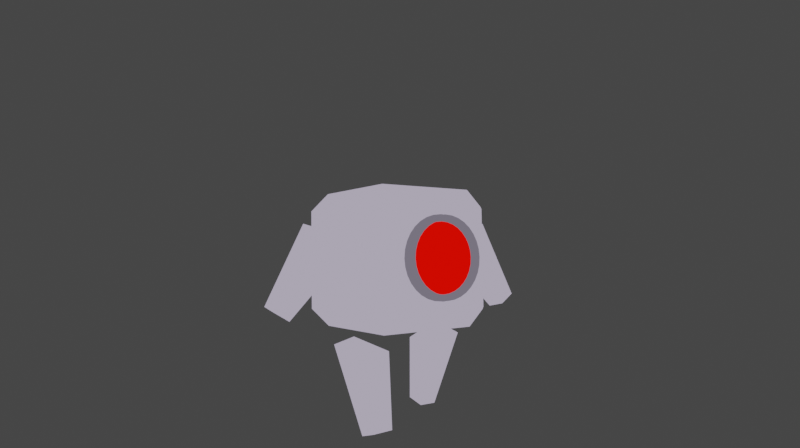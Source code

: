 # Source: RedEyeRobot.blend  (saved by Blender 3.6.13; exported with 4.5.12 LTS)
import bpy
from mathutils import Matrix  # noqa: F401  (used for matrix-valued properties, if any)

bpy.ops.wm.read_factory_settings(use_empty=True)
scene = bpy.context.scene
scene.name = 'Scene'

# ---- collections
col_collection = bpy.data.collections.new('Collection'); scene.collection.children.link(col_collection)
col_collection_2 = bpy.data.collections.new('Collection 2'); scene.collection.children.link(col_collection_2)

# ---- materials (node trees are filled in below, after node groups)
mat_black_001 = bpy.data.materials.new('Black.001')
mat_black_001.use_transparent_shadow = False
mat_white = bpy.data.materials.new('White')
mat_white.use_transparent_shadow = False
mat_red = bpy.data.materials.new('Red')
mat_red.use_transparent_shadow = False
mat_green = bpy.data.materials.new('Green')
mat_green.use_transparent_shadow = False
mat_blue = bpy.data.materials.new('Blue')
mat_blue.use_transparent_shadow = False
mat_grey = bpy.data.materials.new('Grey')
mat_grey.use_transparent_shadow = False
mat_eye_metal_001 = bpy.data.materials.new('Eye Metal.001')
mat_eye_metal_001.use_transparent_shadow = False
mat_red_002 = bpy.data.materials.new('Red.002')
mat_red_002.use_transparent_shadow = False
mat_body_001 = bpy.data.materials.new('Body.001')
mat_body_001.use_transparent_shadow = False
mat_body = bpy.data.materials.new('Body')
mat_body.use_transparent_shadow = False
mat_eye_metal = bpy.data.materials.new('Eye Metal')
mat_eye_metal.use_transparent_shadow = False
mat_red_001 = bpy.data.materials.new('Red.001')
mat_red_001.use_transparent_shadow = False

# ---- material node trees
mat_eye_metal_001.use_nodes = True; mat_eye_metal_001.node_tree.nodes.clear()
_N = mat_eye_metal_001.node_tree.nodes; _L = mat_eye_metal_001.node_tree.links
n0 = _N.new('ShaderNodeOutputMaterial'); n0.name = 'Material Output'; n0.location = (624, 296)
n1 = _N.new('ShaderNodeBsdfPrincipled'); n1.name = 'Principled BSDF'; n1.location = (-666, 277)
n1.distribution = 'GGX'
n1.subsurface_method = 'RANDOM_WALK_SKIN'
n1.inputs[3].default_value = 1.45
n1.inputs[27].default_value = (0.0, 0.0, 0.0, 1.0)
n1.inputs[28].default_value = 1.0
n2 = _N.new('ShaderNodeShaderToRGB'); n2.name = 'Shader to RGB'; n2.location = (-346, 324)
n3 = _N.new('ShaderNodeValToRGB'); n3.name = 'Color Ramp'; n3.location = (24, 371)
n3.color_ramp.interpolation = 'CONSTANT'
while len(n3.color_ramp.elements) > 1: n3.color_ramp.elements.remove(n3.color_ramp.elements[-1])
n3.color_ramp.elements[0].position = 0.0; n3.color_ramp.elements[0].color = (0.03888, 0.03773, 0.07323, 1.0)
_e = n3.color_ramp.elements.new(0.1455); _e.color = (0.1546, 0.1398, 0.1789, 1.0)
_e = n3.color_ramp.elements.new(0.5864); _e.color = (0.1045, 0.1193, 0.1164, 1.0)
_L.new(n3.outputs[0], n0.inputs[0])
_L.new(n1.outputs[0], n2.inputs[0])
_L.new(n2.outputs[0], n3.inputs[0])
n0.is_active_output = True
mat_red_002.use_nodes = True; mat_red_002.node_tree.nodes.clear()
_N = mat_red_002.node_tree.nodes; _L = mat_red_002.node_tree.links
n0 = _N.new('ShaderNodeOutputMaterial'); n0.name = 'Material Output'; n0.location = (624, 296)
n1 = _N.new('ShaderNodeBsdfPrincipled'); n1.name = 'Principled BSDF'; n1.location = (-666, 277)
n1.distribution = 'GGX'
n1.subsurface_method = 'RANDOM_WALK_SKIN'
n1.inputs[3].default_value = 1.45
n1.inputs[27].default_value = (0.0, 0.0, 0.0, 1.0)
n1.inputs[28].default_value = 1.0
n2 = _N.new('ShaderNodeShaderToRGB'); n2.name = 'Shader to RGB'; n2.location = (-346, 324)
n3 = _N.new('ShaderNodeValToRGB'); n3.name = 'Color Ramp'; n3.location = (24, 371)
n3.color_ramp.interpolation = 'CONSTANT'
while len(n3.color_ramp.elements) > 1: n3.color_ramp.elements.remove(n3.color_ramp.elements[-1])
n3.color_ramp.elements[0].position = 0.0; n3.color_ramp.elements[0].color = (0.03294, 0.03199, 0.06142, 1.0)
_e = n3.color_ramp.elements.new(0.01316); _e.color = (1.0, 0.002639, 0.0, 1.0)
_e = n3.color_ramp.elements.new(0.5669); _e.color = (0.8659, 1.0, 0.9739, 1.0)
_L.new(n3.outputs[0], n0.inputs[0])
_L.new(n1.outputs[0], n2.inputs[0])
_L.new(n2.outputs[0], n3.inputs[0])
n0.is_active_output = True
mat_body_001.use_nodes = True; mat_body_001.node_tree.nodes.clear()
_N = mat_body_001.node_tree.nodes; _L = mat_body_001.node_tree.links
n0 = _N.new('ShaderNodeOutputMaterial'); n0.name = 'Material Output'; n0.location = (624, 296)
n1 = _N.new('ShaderNodeBsdfPrincipled'); n1.name = 'Principled BSDF'; n1.location = (-666, 277)
n1.distribution = 'GGX'
n1.subsurface_method = 'RANDOM_WALK_SKIN'
n1.inputs[3].default_value = 1.45
n1.inputs[27].default_value = (0.0, 0.0, 0.0, 1.0)
n1.inputs[28].default_value = 1.0
n2 = _N.new('ShaderNodeShaderToRGB'); n2.name = 'Shader to RGB'; n2.location = (-346, 324)
n3 = _N.new('ShaderNodeValToRGB'); n3.name = 'Color Ramp'; n3.location = (24, 371)
n3.color_ramp.interpolation = 'CONSTANT'
while len(n3.color_ramp.elements) > 1: n3.color_ramp.elements.remove(n3.color_ramp.elements[-1])
n3.color_ramp.elements[0].position = 0.0; n3.color_ramp.elements[0].color = (0.03888, 0.03773, 0.07323, 1.0)
_e = n3.color_ramp.elements.new(0.07153); _e.color = (0.4354, 0.3921, 0.5071, 1.0)
_e = n3.color_ramp.elements.new(0.7498); _e.color = (0.8659, 1.0, 0.9739, 1.0)
_L.new(n3.outputs[0], n0.inputs[0])
_L.new(n1.outputs[0], n2.inputs[0])
_L.new(n2.outputs[0], n3.inputs[0])
n0.is_active_output = True
mat_body.use_nodes = True; mat_body.node_tree.nodes.clear()
_N = mat_body.node_tree.nodes; _L = mat_body.node_tree.links
n0 = _N.new('ShaderNodeOutputMaterial'); n0.name = 'Material Output'; n0.location = (624, 296)
n1 = _N.new('ShaderNodeBsdfPrincipled'); n1.name = 'Principled BSDF'; n1.location = (-666, 277)
n1.distribution = 'GGX'
n1.subsurface_method = 'RANDOM_WALK_SKIN'
n1.inputs[3].default_value = 1.45
n1.inputs[27].default_value = (0.0, 0.0, 0.0, 1.0)
n1.inputs[28].default_value = 1.0
n2 = _N.new('ShaderNodeShaderToRGB'); n2.name = 'Shader to RGB'; n2.location = (-346, 324)
n3 = _N.new('ShaderNodeValToRGB'); n3.name = 'Color Ramp'; n3.location = (24, 371)
n3.color_ramp.interpolation = 'CONSTANT'
while len(n3.color_ramp.elements) > 1: n3.color_ramp.elements.remove(n3.color_ramp.elements[-1])
n3.color_ramp.elements[0].position = 0.0; n3.color_ramp.elements[0].color = (0.03888, 0.03773, 0.07323, 1.0)
_e = n3.color_ramp.elements.new(0.07153); _e.color = (0.4354, 0.3921, 0.5071, 1.0)
_e = n3.color_ramp.elements.new(0.7498); _e.color = (0.8659, 1.0, 0.9739, 1.0)
_L.new(n3.outputs[0], n0.inputs[0])
_L.new(n1.outputs[0], n2.inputs[0])
_L.new(n2.outputs[0], n3.inputs[0])
n0.is_active_output = True
mat_eye_metal.use_nodes = True; mat_eye_metal.node_tree.nodes.clear()
_N = mat_eye_metal.node_tree.nodes; _L = mat_eye_metal.node_tree.links
n0 = _N.new('ShaderNodeOutputMaterial'); n0.name = 'Material Output'; n0.location = (624, 296)
n1 = _N.new('ShaderNodeBsdfPrincipled'); n1.name = 'Principled BSDF'; n1.location = (-666, 277)
n1.distribution = 'GGX'
n1.subsurface_method = 'RANDOM_WALK_SKIN'
n1.inputs[3].default_value = 1.45
n1.inputs[27].default_value = (0.0, 0.0, 0.0, 1.0)
n1.inputs[28].default_value = 1.0
n2 = _N.new('ShaderNodeShaderToRGB'); n2.name = 'Shader to RGB'; n2.location = (-346, 324)
n3 = _N.new('ShaderNodeValToRGB'); n3.name = 'Color Ramp'; n3.location = (24, 371)
n3.color_ramp.interpolation = 'CONSTANT'
while len(n3.color_ramp.elements) > 1: n3.color_ramp.elements.remove(n3.color_ramp.elements[-1])
n3.color_ramp.elements[0].position = 0.0; n3.color_ramp.elements[0].color = (0.03888, 0.03773, 0.07323, 1.0)
_e = n3.color_ramp.elements.new(0.1455); _e.color = (0.1546, 0.1398, 0.1789, 1.0)
_e = n3.color_ramp.elements.new(0.5864); _e.color = (0.1045, 0.1193, 0.1164, 1.0)
_L.new(n3.outputs[0], n0.inputs[0])
_L.new(n1.outputs[0], n2.inputs[0])
_L.new(n2.outputs[0], n3.inputs[0])
n0.is_active_output = True
mat_red_001.use_nodes = True; mat_red_001.node_tree.nodes.clear()
_N = mat_red_001.node_tree.nodes; _L = mat_red_001.node_tree.links
n0 = _N.new('ShaderNodeOutputMaterial'); n0.name = 'Material Output'; n0.location = (624, 296)
n1 = _N.new('ShaderNodeBsdfPrincipled'); n1.name = 'Principled BSDF'; n1.location = (-666, 277)
n1.distribution = 'GGX'
n1.subsurface_method = 'RANDOM_WALK_SKIN'
n1.inputs[3].default_value = 1.45
n1.inputs[27].default_value = (0.0, 0.0, 0.0, 1.0)
n1.inputs[28].default_value = 1.0
n2 = _N.new('ShaderNodeShaderToRGB'); n2.name = 'Shader to RGB'; n2.location = (-346, 324)
n3 = _N.new('ShaderNodeValToRGB'); n3.name = 'Color Ramp'; n3.location = (24, 371)
n3.color_ramp.interpolation = 'CONSTANT'
while len(n3.color_ramp.elements) > 1: n3.color_ramp.elements.remove(n3.color_ramp.elements[-1])
n3.color_ramp.elements[0].position = 0.0; n3.color_ramp.elements[0].color = (0.03294, 0.03199, 0.06142, 1.0)
_e = n3.color_ramp.elements.new(0.01316); _e.color = (1.0, 0.002639, 0.0, 1.0)
_e = n3.color_ramp.elements.new(0.5669); _e.color = (0.8659, 1.0, 0.9739, 1.0)
_L.new(n3.outputs[0], n0.inputs[0])
_L.new(n1.outputs[0], n2.inputs[0])
_L.new(n2.outputs[0], n3.inputs[0])
n0.is_active_output = True

# ---- world
world_world = bpy.data.worlds.new('World'); scene.world = world_world
world_world.use_nodes = True; world_world.node_tree.nodes.clear()
_N = world_world.node_tree.nodes; _L = world_world.node_tree.links
n0 = _N.new('ShaderNodeOutputWorld'); n0.name = 'World Output'; n0.location = (300, 300)
n1 = _N.new('ShaderNodeBackground'); n1.name = 'Background'; n1.location = (10, 300)
n1.inputs[0].default_value = (0.05088, 0.05088, 0.05088, 1.0)
_L.new(n1.outputs[0], n0.inputs[0])
n0.is_active_output = True
world_world.color = (0.05088, 0.05088, 0.05088)
world_world.use_sun_shadow = False
world_world.sun_shadow_jitter_overblur = 0.0

# ---- cameras
cam_camera = bpy.data.cameras.new('Camera')
cam_camera.clip_end = 100.0
cam_camera.lens = 27.0
cam_camera.ortho_scale = 7.314

# ---- lights
light_light = bpy.data.lights.new('Light', 'POINT')
light_light.transmission_factor = 0.0
light_light.energy = 1000.0
light_light.shadow_soft_size = 0.1
light_light.shadow_maximum_resolution = 0.006
light_light.use_absolute_resolution = True
light_light_001 = bpy.data.lights.new('Light.001', 'POINT')
light_light_001.transmission_factor = 0.0
light_light_001.energy = 1000.0
light_light_001.shadow_soft_size = 0.1
light_light_001.shadow_maximum_resolution = 0.006
light_light_001.use_absolute_resolution = True

# ---- meshes
me_cylinder_001 = bpy.data.meshes.new('Cylinder.001')
me_cylinder_001.from_pydata([(0.0, 1.002, -1.097), (0.1951, 0.9825, -1.097), (0.3827, 0.9256, -1.097), (0.5556, 0.8332, -1.097), (0.7071, 0.7088, -1.097), (0.8315, 0.5573, -1.097), (0.9239, 0.3844, -1.097), (0.9808, 0.1968, -1.097), (1.0, 0.0017, -1.097), (0.9808, -0.1934, -1.097), (0.9239, -0.381, -1.097), (0.8315, -0.5539, -1.097), (0.7071, -0.7054, -1.097), (0.5556, -0.8298, -1.097), (0.3827, -0.9222, -1.097), (0.1951, -0.9791, -1.097), (0.0, -0.9983, -1.097), (-0.1951, -0.9791, -1.097), (-0.3827, -0.9222, -1.097), (-0.5556, -0.8298, -1.097), (-0.7071, -0.7054, -1.097), (-0.8315, -0.5539, -1.097), (-0.9239, -0.381, -1.097), (-0.9808, -0.1934, -1.097), (-1.0, 0.0017, -1.097), (-0.9808, 0.1968, -1.097), (-0.9239, 0.3844, -1.097), (-0.8315, 0.5573, -1.097), (-0.7071, 0.7088, -1.097), (-0.5556, 0.8332, -1.097), (-0.3827, 0.9256, -1.097), (-0.1951, 0.9825, -1.097), (0.163, 0.8176, 0.7663), (-4.07e-08, 0.8336, 0.7663), (0.3196, 0.7701, 0.7663), (0.4641, 0.6929, 0.7663), (0.5906, 0.589, 0.7663), (0.6945, 0.4624, 0.7663), (0.7717, 0.318, 0.7663), (0.8192, 0.1613, 0.7663), (0.8353, -0.001634, 0.7663), (0.8192, -0.1646, 0.7663), (0.7717, -0.3213, 0.7663), (0.6945, -0.4657, 0.7663), (0.5906, -0.5923, 0.7663), (0.4641, -0.6961, 0.7663), (0.3196, -0.7733, 0.7663), (0.163, -0.8209, 0.7663), (-4.07e-08, -0.8369, 0.7663), (-0.163, -0.8209, 0.7663), (-0.3196, -0.7733, 0.7663), (-0.4641, -0.6961, 0.7663), (-0.5906, -0.5923, 0.7663), (-0.6945, -0.4657, 0.7663), (-0.7717, -0.3213, 0.7663), (-0.8192, -0.1646, 0.7663), (-0.8353, -0.001634, 0.7663), (-0.8192, 0.1613, 0.7663), (-0.7717, 0.318, 0.7663), (-0.6945, 0.4624, 0.7663), (-0.5906, 0.589, 0.7663), (-0.4641, 0.6929, 0.7663), (-0.3196, 0.7701, 0.7663), (-0.163, 0.8176, 0.7663), (0.0, 1.002, 0.7565), (-3.483e-10, 0.8548, 0.9026), (0.1664, 0.8384, 0.9026), (0.1951, 0.9825, 0.7565), (0.3265, 0.7899, 0.9026), (0.3827, 0.9256, 0.7565), (0.474, 0.7111, 0.9026), (0.5556, 0.8332, 0.7565), (0.6033, 0.605, 0.9026), (0.7071, 0.7088, 0.7565), (0.7094, 0.4757, 0.9026), (0.8315, 0.5573, 0.7565), (0.7882, 0.3282, 0.9026), (0.9239, 0.3844, 0.7565), (0.8367, 0.1681, 0.9026), (0.9808, 0.1968, 0.7565), (0.8531, 0.0017, 0.9026), (1.0, 0.0017, 0.7565), (0.8367, -0.1647, 0.9026), (0.9808, -0.1934, 0.7565), (0.7882, -0.3248, 0.9026), (0.9239, -0.381, 0.7565), (0.7094, -0.4723, 0.9026), (0.8315, -0.5539, 0.7565), (0.6033, -0.6016, 0.9026), (0.7071, -0.7054, 0.7565), (0.474, -0.7077, 0.9026), (0.5556, -0.8298, 0.7565), (0.3265, -0.7865, 0.9026), (0.3827, -0.9222, 0.7565), (0.1664, -0.835, 0.9026), (0.1951, -0.9791, 0.7565), (-3.483e-10, -0.8514, 0.9026), (0.0, -0.9983, 0.7565), (-0.1664, -0.835, 0.9026), (-0.1951, -0.9791, 0.7565), (-0.3265, -0.7865, 0.9026), (-0.3827, -0.9222, 0.7565), (-0.474, -0.7077, 0.9026), (-0.5556, -0.8298, 0.7565), (-0.6033, -0.6016, 0.9026), (-0.7071, -0.7054, 0.7565), (-0.7094, -0.4723, 0.9026), (-0.8315, -0.5539, 0.7565), (-0.7882, -0.3248, 0.9026), (-0.9239, -0.381, 0.7565), (-0.8367, -0.1647, 0.9026), (-0.9808, -0.1934, 0.7565), (-0.8531, 0.0017, 0.9026), (-1.0, 0.0017, 0.7565), (-0.8367, 0.1681, 0.9026), (-0.9808, 0.1968, 0.7565), (-0.7882, 0.3282, 0.9026), (-0.9239, 0.3844, 0.7565), (-0.7094, 0.4757, 0.9026), (-0.8315, 0.5573, 0.7565), (-0.6033, 0.605, 0.9026), (-0.7071, 0.7088, 0.7565), (-0.474, 0.7111, 0.9026), (-0.5556, 0.8332, 0.7565), (-0.3265, 0.7899, 0.9026), (-0.3827, 0.9256, 0.7565), (-0.1664, 0.8384, 0.9026), (-0.1951, 0.9825, 0.7565), (0.163, 0.8174, 0.7565), (0.1916, 0.965, 0.9026), (-4.235e-11, 0.9838, 0.9026), (-4.36e-08, 0.8334, 0.7565), (0.3196, 0.7698, 0.7565), (0.3759, 0.9091, 0.9026), (0.4641, 0.6926, 0.7565), (0.5457, 0.8183, 0.9026), (0.5906, 0.5888, 0.7565), (0.6945, 0.6962, 0.9026), (0.6945, 0.4622, 0.7565), (0.8166, 0.5473, 0.9026), (0.7717, 0.3178, 0.7565), (0.9074, 0.3775, 0.9026), (0.8192, 0.1611, 0.7565), (0.9633, 0.1933, 0.9026), (0.8353, -0.001874, 0.7565), (0.9821, 0.0017, 0.9026), (0.8192, -0.1648, 0.7565), (0.9633, -0.1899, 0.9026), (0.7717, -0.3215, 0.7565), (0.9074, -0.3742, 0.9026), (0.6945, -0.4659, 0.7565), (0.8166, -0.544, 0.9026), (0.5906, -0.5925, 0.7565), (0.6945, -0.6928, 0.9026), (0.4641, -0.6964, 0.7565), (0.5457, -0.8149, 0.9026), (0.3196, -0.7736, 0.7565), (0.3759, -0.9057, 0.9026), (0.163, -0.8211, 0.7565), (0.1916, -0.9616, 0.9026), (-4.36e-08, -0.8371, 0.7565), (-4.235e-11, -0.9804, 0.9026), (-0.163, -0.8211, 0.7565), (-0.1916, -0.9616, 0.9026), (-0.3196, -0.7736, 0.7565), (-0.3759, -0.9057, 0.9026), (-0.4641, -0.6964, 0.7565), (-0.5457, -0.8149, 0.9026), (-0.5906, -0.5925, 0.7565), (-0.6945, -0.6928, 0.9026), (-0.6945, -0.4659, 0.7565), (-0.8166, -0.544, 0.9026), (-0.7717, -0.3215, 0.7565), (-0.9074, -0.3742, 0.9026), (-0.8192, -0.1648, 0.7565), (-0.9633, -0.1899, 0.9026), (-0.8353, -0.001874, 0.7565), (-0.9821, 0.0017, 0.9026), (-0.8192, 0.1611, 0.7565), (-0.9633, 0.1933, 0.9026), (-0.7717, 0.3178, 0.7565), (-0.9074, 0.3775, 0.9026), (-0.6945, 0.4622, 0.7565), (-0.8166, 0.5473, 0.9026), (-0.5906, 0.5888, 0.7565), (-0.6945, 0.6962, 0.9026), (-0.4641, 0.6926, 0.7565), (-0.5457, 0.8183, 0.9026), (-0.3196, 0.7698, 0.7565), (-0.3759, 0.9091, 0.9026), (-0.163, 0.8174, 0.7565), (-0.1916, 0.965, 0.9026)], [], [(31, 127, 64, 0), (68, 66, 129, 133), (70, 68, 133, 135), (72, 70, 135, 137), (74, 72, 137, 139), (76, 74, 139, 141), (78, 76, 141, 143), (80, 78, 143, 145), (82, 80, 145, 147), (84, 82, 147, 149), (86, 84, 149, 151), (88, 86, 151, 153), (90, 88, 153, 155), (92, 90, 155, 157), (94, 92, 157, 159), (96, 94, 159, 161), (98, 96, 161, 163), (100, 98, 163, 165), (102, 100, 165, 167), (104, 102, 167, 169), (106, 104, 169, 171), (108, 106, 171, 173), (110, 108, 173, 175), (112, 110, 175, 177), (114, 112, 177, 179), (116, 114, 179, 181), (118, 116, 181, 183), (120, 118, 183, 185), (122, 120, 185, 187), (124, 122, 187, 189), (14, 93, 95, 15), (126, 124, 189, 191), (65, 126, 191, 130), (0, 1, 2, 3, 4, 5, 6, 7, 8, 9, 10, 11, 12, 13, 14, 15, 16, 17, 18, 19, 20, 21, 22, 23, 24, 25, 26, 27, 28, 29, 30, 31), (156, 154, 45, 46), (23, 111, 113, 24), (0, 64, 67, 1), (1, 67, 69, 2), (10, 85, 87, 11), (19, 103, 105, 20), (28, 121, 123, 29), (6, 77, 79, 7), (15, 95, 97, 16), (24, 113, 115, 25), (2, 69, 71, 3), (11, 87, 89, 12), (20, 105, 107, 21), (29, 123, 125, 30), (7, 79, 81, 8), (16, 97, 99, 17), (25, 115, 117, 26), (3, 71, 73, 4), (12, 89, 91, 13), (21, 107, 109, 22), (30, 125, 127, 31), (8, 81, 83, 9), (17, 99, 101, 18), (26, 117, 119, 27), (4, 73, 75, 5), (13, 91, 93, 14), (22, 109, 111, 23), (128, 131, 33, 32), (9, 83, 85, 10), (18, 101, 103, 19), (27, 119, 121, 28), (5, 75, 77, 6), (32, 33, 63, 62, 61, 60, 59, 58, 57, 56, 55, 54, 53, 52, 51, 50, 49, 48, 47, 46, 45, 44, 43, 42, 41, 40, 39, 38, 37, 36, 35, 34), (184, 182, 59, 60), (158, 156, 46, 47), (132, 128, 32, 34), (186, 184, 60, 61), (160, 158, 47, 48), (131, 190, 63, 33), (188, 186, 61, 62), (162, 160, 48, 49), (136, 134, 35, 36), (190, 188, 62, 63), (164, 162, 49, 50), (138, 136, 36, 37), (166, 164, 50, 51), (140, 138, 37, 38), (134, 132, 34, 35), (168, 166, 51, 52), (142, 140, 38, 39), (170, 168, 52, 53), (144, 142, 39, 40), (172, 170, 53, 54), (146, 144, 40, 41), (174, 172, 54, 55), (148, 146, 41, 42), (176, 174, 55, 56), (150, 148, 42, 43), (178, 176, 56, 57), (152, 150, 43, 44), (180, 178, 57, 58), (154, 152, 44, 45), (182, 180, 58, 59), (67, 64, 65, 66), (69, 67, 66, 68), (71, 69, 68, 70), (73, 71, 70, 72), (75, 73, 72, 74), (77, 75, 74, 76), (79, 77, 76, 78), (81, 79, 78, 80), (83, 81, 80, 82), (85, 83, 82, 84), (87, 85, 84, 86), (89, 87, 86, 88), (91, 89, 88, 90), (93, 91, 90, 92), (95, 93, 92, 94), (97, 95, 94, 96), (99, 97, 96, 98), (101, 99, 98, 100), (103, 101, 100, 102), (105, 103, 102, 104), (107, 105, 104, 106), (109, 107, 106, 108), (111, 109, 108, 110), (113, 111, 110, 112), (115, 113, 112, 114), (117, 115, 114, 116), (119, 117, 116, 118), (121, 119, 118, 120), (123, 121, 120, 122), (125, 123, 122, 124), (127, 125, 124, 126), (64, 127, 126, 65), (129, 130, 131, 128), (133, 129, 128, 132), (135, 133, 132, 134), (137, 135, 134, 136), (139, 137, 136, 138), (141, 139, 138, 140), (143, 141, 140, 142), (145, 143, 142, 144), (147, 145, 144, 146), (149, 147, 146, 148), (151, 149, 148, 150), (153, 151, 150, 152), (155, 153, 152, 154), (157, 155, 154, 156), (159, 157, 156, 158), (161, 159, 158, 160), (163, 161, 160, 162), (165, 163, 162, 164), (167, 165, 164, 166), (169, 167, 166, 168), (171, 169, 168, 170), (173, 171, 170, 172), (175, 173, 172, 174), (177, 175, 174, 176), (179, 177, 176, 178), (181, 179, 178, 180), (183, 181, 180, 182), (185, 183, 182, 184), (187, 185, 184, 186), (189, 187, 186, 188), (191, 189, 188, 190), (130, 191, 190, 131), (66, 65, 130, 129)])
me_cylinder_001.polygons.foreach_set('material_index', [0, 0, 0, 0, 0, 0, 0, 0, 0, 0, 0, 0, 0, 0, 0, 0, 0, 0, 0, 0, 0, 0, 0, 0, 0, 0, 0, 0, 0, 0, 0, 0, 0, 0, 0, 0, 0, 0, 0, 0, 0, 0, 0, 0, 0, 0, 0, 0, 0, 0, 0, 0, 0, 0, 0, 0, 0, 0, 0, 0, 0, 0, 0, 0, 0, 0, 1, 0, 0, 0, 0, 0, 0, 0, 0, 0, 0, 0, 0, 0, 0, 0, 0, 0, 0, 0, 0, 0, 0, 0, 0, 0, 0, 0, 0, 0, 0, 0, 0, 0, 0, 0, 0, 0, 0, 0, 0, 0, 0, 0, 0, 0, 0, 0, 0, 0, 0, 0, 0, 0, 0, 0, 0, 0, 0, 0, 0, 0, 0, 0, 0, 0, 0, 0, 0, 0, 0, 0, 0, 0, 0, 0, 0, 0, 0, 0, 0, 0, 0, 0, 0, 0, 0, 0, 0, 0, 0, 0, 0, 0, 0, 0])
_uv = me_cylinder_001.uv_layers.new(name='UVMap')
_uv.uv.foreach_set('vector', [0.03125, 0.5, 0.03125, 0.9635, 0.0, 0.9635, 0.0, 0.5, 0.9375, 1.0, 0.9688, 1.0, 0.9688, 1.0, 0.9375, 1.0, 0.9062, 1.0, 0.9375, 1.0, 0.9375, 1.0, 0.9062, 1.0, 0.875, 1.0, 0.9062, 1.0, 0.9062, 1.0, 0.875, 1.0, 0.8438, 1.0, 0.875, 1.0, 0.875, 1.0, 0.8438, 1.0, 0.8125, 1.0, 0.8438, 1.0, 0.8438, 1.0, 0.8125, 1.0, 0.7812, 1.0, 0.8125, 1.0, 0.8125, 1.0, 0.7812, 1.0, 0.75, 1.0, 0.7812, 1.0, 0.7812, 1.0, 0.75, 1.0, 0.7188, 1.0, 0.75, 1.0, 0.75, 1.0, 0.7188, 1.0, 0.6875, 1.0, 0.7188, 1.0, 0.7188, 1.0, 0.6875, 1.0, 0.6562, 1.0, 0.6875, 1.0, 0.6875, 1.0, 0.6562, 1.0, 0.625, 1.0, 0.6562, 1.0, 0.6562, 1.0, 0.625, 1.0, 0.5938, 1.0, 0.625, 1.0, 0.625, 1.0, 0.5938, 1.0, 0.5625, 1.0, 0.5938, 1.0, 0.5938, 1.0, 0.5625, 1.0, 0.5312, 1.0, 0.5625, 1.0, 0.5625, 1.0, 0.5312, 1.0, 0.5, 1.0, 0.5312, 1.0, 0.5312, 1.0, 0.5, 1.0, 0.4687, 1.0, 0.5, 1.0, 0.5, 1.0, 0.4688, 1.0, 0.4375, 1.0, 0.4688, 1.0, 0.4687, 1.0, 0.4375, 1.0, 0.4062, 1.0, 0.4375, 1.0, 0.4375, 1.0, 0.4062, 1.0, 0.375, 1.0, 0.4062, 1.0, 0.4062, 1.0, 0.375, 1.0, 0.3438, 1.0, 0.375, 1.0, 0.375, 1.0, 0.3438, 1.0, 0.3125, 1.0, 0.3438, 1.0, 0.3438, 1.0, 0.3125, 1.0, 0.2812, 1.0, 0.3125, 1.0, 0.3125, 1.0, 0.2812, 1.0, 0.25, 1.0, 0.2812, 1.0, 0.2812, 1.0, 0.25, 1.0, 0.2188, 1.0, 0.25, 1.0, 0.25, 1.0, 0.2188, 1.0, 0.1875, 1.0, 0.2188, 1.0, 0.2188, 1.0, 0.1875, 1.0, 0.1562, 1.0, 0.1875, 1.0, 0.1875, 1.0, 0.1562, 1.0, 0.125, 1.0, 0.1562, 1.0, 0.1562, 1.0, 0.125, 1.0, 0.09375, 1.0, 0.125, 1.0, 0.125, 1.0, 0.09375, 1.0, 0.0625, 1.0, 0.09375, 1.0, 0.09375, 1.0, 0.0625, 1.0, 0.5625, 0.5, 0.5625, 0.9635, 0.5312, 0.9635, 0.5312, 0.5, 0.03125, 1.0, 0.0625, 1.0, 0.0625, 1.0, 0.03125, 1.0, 0.0, 1.0, 0.03125, 1.0, 0.03125, 1.0, 0.0, 1.0, 0.75, 0.49, 0.7968, 0.4854, 0.8418, 0.4717, 0.8833, 0.4496, 0.9197, 0.4197, 0.9496, 0.3833, 0.9717, 0.3418, 0.9854, 0.2968, 0.99, 0.25, 0.9854, 0.2032, 0.9717, 0.1582, 0.9496, 0.1167, 0.9197, 0.08029, 0.8833, 0.05045, 0.8418, 0.02827, 0.7968, 0.01461, 0.75, 0.01, 0.7032, 0.01461, 0.6582, 0.02827, 0.6167, 0.05045, 0.5803, 0.08029, 0.5504, 0.1167, 0.5283, 0.1582, 0.5146, 0.2032, 0.51, 0.25, 0.5146, 0.2968, 0.5283, 0.3418, 0.5504, 0.3833, 0.5803, 0.4197, 0.6167, 0.4496, 0.6582, 0.4717, 0.7032, 0.4854, 0.5625, 1.0, 0.5938, 1.0, 0.5938, 1.0, 0.5625, 1.0, 0.2812, 0.5, 0.2812, 0.9635, 0.25, 0.9635, 0.25, 0.5, 1.0, 0.5, 1.0, 0.9635, 0.9688, 0.9635, 0.9688, 0.5, 0.9688, 0.5, 0.9688, 0.9635, 0.9375, 0.9635, 0.9375, 0.5, 0.6875, 0.5, 0.6875, 0.9635, 0.6562, 0.9635, 0.6562, 0.5, 0.4062, 0.5, 0.4062, 0.9635, 0.375, 0.9635, 0.375, 0.5, 0.125, 0.5, 0.125, 0.9635, 0.09375, 0.9635, 0.09375, 0.5, 0.8125, 0.5, 0.8125, 0.9635, 0.7813, 0.9635, 0.7812, 0.5, 0.5312, 0.5, 0.5312, 0.9635, 0.5, 0.9635, 0.5, 0.5, 0.25, 0.5, 0.25, 0.9635, 0.2188, 0.9635, 0.2188, 0.5, 0.9375, 0.5, 0.9375, 0.9635, 0.9063, 0.9635, 0.9062, 0.5, 0.6562, 0.5, 0.6562, 0.9635, 0.625, 0.9635, 0.625, 0.5, 0.375, 0.5, 0.375, 0.9635, 0.3438, 0.9635, 0.3438, 0.5, 0.09375, 0.5, 0.09375, 0.9635, 0.0625, 0.9635, 0.0625, 0.5, 0.7812, 0.5, 0.7812, 0.9635, 0.75, 0.9635, 0.75, 0.5, 0.5, 0.5, 0.5, 0.9635, 0.4688, 0.9635, 0.4688, 0.5, 0.2188, 0.5, 0.2188, 0.9635, 0.1875, 0.9635, 0.1875, 0.5, 0.9062, 0.5, 0.9062, 0.9635, 0.875, 0.9635, 0.875, 0.5, 0.625, 0.5, 0.625, 0.9635, 0.5938, 0.9635, 0.5938, 0.5, 0.3438, 0.5, 0.3438, 0.9635, 0.3125, 0.9635, 0.3125, 0.5, 0.0625, 0.5, 0.0625, 0.9635, 0.03125, 0.9635, 0.03125, 0.5, 0.75, 0.5, 0.75, 0.9635, 0.7188, 0.9635, 0.7188, 0.5, 0.4688, 0.5, 0.4688, 0.9635, 0.4375, 0.9635, 0.4375, 0.5, 0.1875, 0.5, 0.1875, 0.9635, 0.1562, 0.9635, 0.1562, 0.5, 0.875, 0.5, 0.875, 0.9635, 0.8438, 0.9635, 0.8438, 0.5, 0.5938, 0.5, 0.5938, 0.9635, 0.5625, 0.9635, 0.5625, 0.5, 0.3125, 0.5, 0.3125, 0.9635, 0.2812, 0.9635, 0.2812, 0.5, 0.9688, 1.0, 1.0, 1.0, 1.0, 1.0, 0.9688, 1.0, 0.7188, 0.5, 0.7188, 0.9635, 0.6875, 0.9635, 0.6875, 0.5, 0.4375, 0.5, 0.4375, 0.9635, 0.4063, 0.9635, 0.4062, 0.5, 0.1562, 0.5, 0.1562, 0.9635, 0.125, 0.9635, 0.125, 0.5, 0.8438, 0.5, 0.8438, 0.9635, 0.8125, 0.9635, 0.8125, 0.5, 0.2968, 0.4854, 0.25, 0.49, 0.2032, 0.4854, 0.1582, 0.4717, 0.1167, 0.4496, 0.08029, 0.4197, 0.05045, 0.3833, 0.02827, 0.3418, 0.01461, 0.2968, 0.01, 0.25, 0.01461, 0.2032, 0.02827, 0.1582, 0.05045, 0.1167, 0.08029, 0.08029, 0.1167, 0.05045, 0.1582, 0.02827, 0.2032, 0.01461, 0.25, 0.01, 0.2968, 0.01461, 0.3418, 0.02827, 0.3833, 0.05045, 0.4197, 0.08029, 0.4496, 0.1167, 0.4717, 0.1582, 0.4854, 0.2032, 0.49, 0.25, 0.4854, 0.2968, 0.4717, 0.3418, 0.4496, 0.3833, 0.4197, 0.4197, 0.3833, 0.4496, 0.3418, 0.4717, 0.125, 1.0, 0.1562, 1.0, 0.1562, 1.0, 0.125, 1.0, 0.5313, 1.0, 0.5625, 1.0, 0.5625, 1.0, 0.5312, 1.0, 0.9375, 1.0, 0.9688, 1.0, 0.9688, 1.0, 0.9375, 1.0, 0.09375, 1.0, 0.125, 1.0, 0.125, 1.0, 0.09375, 1.0, 0.5, 1.0, 0.5312, 1.0, 0.5312, 1.0, 0.5, 1.0, 5.821e-10, 1.0, 0.03125, 1.0, 0.03125, 1.0, 0.0, 1.0, 0.0625, 1.0, 0.09375, 1.0, 0.09375, 1.0, 0.0625, 1.0, 0.4688, 1.0, 0.5, 1.0, 0.5, 1.0, 0.4688, 1.0, 0.875, 1.0, 0.9062, 1.0, 0.9062, 1.0, 0.875, 1.0, 0.03125, 1.0, 0.0625, 1.0, 0.0625, 1.0, 0.03125, 1.0, 0.4375, 1.0, 0.4688, 1.0, 0.4688, 1.0, 0.4375, 1.0, 0.8437, 1.0, 0.875, 1.0, 0.875, 1.0, 0.8438, 1.0, 0.4063, 1.0, 0.4375, 1.0, 0.4375, 1.0, 0.4062, 1.0, 0.8125, 1.0, 0.8438, 1.0, 0.8438, 1.0, 0.8125, 1.0, 0.9062, 1.0, 0.9375, 1.0, 0.9375, 1.0, 0.9062, 1.0, 0.375, 1.0, 0.4062, 1.0, 0.4062, 1.0, 0.375, 1.0, 0.7812, 1.0, 0.8125, 1.0, 0.8125, 1.0, 0.7812, 1.0, 0.3438, 1.0, 0.375, 1.0, 0.375, 1.0, 0.3438, 1.0, 0.75, 1.0, 0.7812, 1.0, 0.7812, 1.0, 0.75, 1.0, 0.3125, 1.0, 0.3438, 1.0, 0.3438, 1.0, 0.3125, 1.0, 0.7188, 1.0, 0.75, 1.0, 0.75, 1.0, 0.7188, 1.0, 0.2813, 1.0, 0.3125, 1.0, 0.3125, 1.0, 0.2812, 1.0, 0.6875, 1.0, 0.7188, 1.0, 0.7188, 1.0, 0.6875, 1.0, 0.25, 1.0, 0.2812, 1.0, 0.2812, 1.0, 0.25, 1.0, 0.6562, 1.0, 0.6875, 1.0, 0.6875, 1.0, 0.6562, 1.0, 0.2188, 1.0, 0.25, 1.0, 0.25, 1.0, 0.2188, 1.0, 0.625, 1.0, 0.6562, 1.0, 0.6562, 1.0, 0.625, 1.0, 0.1875, 1.0, 0.2188, 1.0, 0.2188, 1.0, 0.1875, 1.0, 0.5938, 1.0, 0.625, 1.0, 0.625, 1.0, 0.5938, 1.0, 0.1562, 1.0, 0.1875, 1.0, 0.1875, 1.0, 0.1562, 1.0, 0.9688, 0.9635, 1.0, 0.9635, 1.0, 1.0, 0.9688, 1.0, 0.9375, 0.9635, 0.9688, 0.9635, 0.9688, 1.0, 0.9375, 1.0, 0.9063, 0.9635, 0.9375, 0.9635, 0.9375, 1.0, 0.9062, 1.0, 0.875, 0.9635, 0.9062, 0.9635, 0.9062, 1.0, 0.875, 1.0, 0.8438, 0.9635, 0.875, 0.9635, 0.875, 1.0, 0.8438, 1.0, 0.8125, 0.9635, 0.8438, 0.9635, 0.8438, 1.0, 0.8125, 1.0, 0.7813, 0.9635, 0.8125, 0.9635, 0.8125, 1.0, 0.7812, 1.0, 0.75, 0.9635, 0.7812, 0.9635, 0.7812, 1.0, 0.75, 1.0, 0.7188, 0.9635, 0.75, 0.9635, 0.75, 1.0, 0.7188, 1.0, 0.6875, 0.9635, 0.7188, 0.9635, 0.7188, 1.0, 0.6875, 1.0, 0.6562, 0.9635, 0.6875, 0.9635, 0.6875, 1.0, 0.6562, 1.0, 0.625, 0.9635, 0.6562, 0.9635, 0.6562, 1.0, 0.625, 1.0, 0.5938, 0.9635, 0.625, 0.9635, 0.625, 1.0, 0.5938, 1.0, 0.5625, 0.9635, 0.5938, 0.9635, 0.5938, 1.0, 0.5625, 1.0, 0.5312, 0.9635, 0.5625, 0.9635, 0.5625, 1.0, 0.5312, 1.0, 0.5, 0.9635, 0.5312, 0.9635, 0.5312, 1.0, 0.5, 1.0, 0.4688, 0.9635, 0.5, 0.9635, 0.5, 1.0, 0.4687, 1.0, 0.4375, 0.9635, 0.4688, 0.9635, 0.4688, 1.0, 0.4375, 1.0, 0.4063, 0.9635, 0.4375, 0.9635, 0.4375, 1.0, 0.4062, 1.0, 0.375, 0.9635, 0.4062, 0.9635, 0.4062, 1.0, 0.375, 1.0, 0.3438, 0.9635, 0.375, 0.9635, 0.375, 1.0, 0.3438, 1.0, 0.3125, 0.9635, 0.3438, 0.9635, 0.3438, 1.0, 0.3125, 1.0, 0.2812, 0.9635, 0.3125, 0.9635, 0.3125, 1.0, 0.2812, 1.0, 0.25, 0.9635, 0.2812, 0.9635, 0.2812, 1.0, 0.25, 1.0, 0.2188, 0.9635, 0.25, 0.9635, 0.25, 1.0, 0.2188, 1.0, 0.1875, 0.9635, 0.2188, 0.9635, 0.2188, 1.0, 0.1875, 1.0, 0.1562, 0.9635, 0.1875, 0.9635, 0.1875, 1.0, 0.1562, 1.0, 0.125, 0.9635, 0.1562, 0.9635, 0.1562, 1.0, 0.125, 1.0, 0.09375, 0.9635, 0.125, 0.9635, 0.125, 1.0, 0.09375, 1.0, 0.0625, 0.9635, 0.09375, 0.9635, 0.09375, 1.0, 0.0625, 1.0, 0.03125, 0.9635, 0.0625, 0.9635, 0.0625, 1.0, 0.03125, 1.0, 0.0, 0.9635, 0.03125, 0.9635, 0.03125, 1.0, 0.0, 1.0, 0.9688, 1.0, 1.0, 1.0, 1.0, 1.0, 0.9688, 1.0, 0.9375, 1.0, 0.9688, 1.0, 0.9688, 1.0, 0.9375, 1.0, 0.9062, 1.0, 0.9375, 1.0, 0.9375, 1.0, 0.9062, 1.0, 0.875, 1.0, 0.9062, 1.0, 0.9062, 1.0, 0.875, 1.0, 0.8438, 1.0, 0.875, 1.0, 0.875, 1.0, 0.8437, 1.0, 0.8125, 1.0, 0.8438, 1.0, 0.8438, 1.0, 0.8125, 1.0, 0.7812, 1.0, 0.8125, 1.0, 0.8125, 1.0, 0.7812, 1.0, 0.75, 1.0, 0.7812, 1.0, 0.7812, 1.0, 0.75, 1.0, 0.7188, 1.0, 0.75, 1.0, 0.75, 1.0, 0.7188, 1.0, 0.6875, 1.0, 0.7188, 1.0, 0.7188, 1.0, 0.6875, 1.0, 0.6562, 1.0, 0.6875, 1.0, 0.6875, 1.0, 0.6562, 1.0, 0.625, 1.0, 0.6562, 1.0, 0.6562, 1.0, 0.625, 1.0, 0.5938, 1.0, 0.625, 1.0, 0.625, 1.0, 0.5938, 1.0, 0.5625, 1.0, 0.5938, 1.0, 0.5938, 1.0, 0.5625, 1.0, 0.5312, 1.0, 0.5625, 1.0, 0.5625, 1.0, 0.5313, 1.0, 0.5, 1.0, 0.5312, 1.0, 0.5312, 1.0, 0.5, 1.0, 0.4688, 1.0, 0.5, 1.0, 0.5, 1.0, 0.4688, 1.0, 0.4375, 1.0, 0.4687, 1.0, 0.4688, 1.0, 0.4375, 1.0, 0.4062, 1.0, 0.4375, 1.0, 0.4375, 1.0, 0.4063, 1.0, 0.375, 1.0, 0.4062, 1.0, 0.4062, 1.0, 0.375, 1.0, 0.3438, 1.0, 0.375, 1.0, 0.375, 1.0, 0.3438, 1.0, 0.3125, 1.0, 0.3438, 1.0, 0.3438, 1.0, 0.3125, 1.0, 0.2812, 1.0, 0.3125, 1.0, 0.3125, 1.0, 0.2813, 1.0, 0.25, 1.0, 0.2812, 1.0, 0.2812, 1.0, 0.25, 1.0, 0.2188, 1.0, 0.25, 1.0, 0.25, 1.0, 0.2188, 1.0, 0.1875, 1.0, 0.2188, 1.0, 0.2188, 1.0, 0.1875, 1.0, 0.1562, 1.0, 0.1875, 1.0, 0.1875, 1.0, 0.1562, 1.0, 0.125, 1.0, 0.1562, 1.0, 0.1562, 1.0, 0.125, 1.0, 0.09375, 1.0, 0.125, 1.0, 0.125, 1.0, 0.09375, 1.0, 0.0625, 1.0, 0.09375, 1.0, 0.09375, 1.0, 0.0625, 1.0, 0.03125, 1.0, 0.0625, 1.0, 0.0625, 1.0, 0.03125, 1.0, 0.0, 1.0, 0.03125, 1.0, 0.03125, 1.0, 5.821e-10, 1.0, 0.9688, 1.0, 1.0, 1.0, 1.0, 1.0, 0.9688, 1.0])
me_cylinder_001.materials.append(mat_eye_metal_001)
me_cylinder_001.materials.append(mat_red_002)
me_cylinder_001.update()
me_cube_005 = bpy.data.meshes.new('Cube.005')
me_cube_005.from_pydata([(0.6789, -0.2273, -2.179), (0.9531, -0.2224, -2.187), (0.6737, 0.05706, -2.184), (0.9478, 0.06199, -2.191), (0.6123, -0.3455, -1.221), (1.089, -0.333, -0.9863), (0.6022, 0.2053, -1.229), (1.079, 0.2178, -0.9951)], [], [(0, 2, 3, 1), (2, 6, 7, 3), (6, 4, 5, 7), (4, 0, 1, 5), (2, 0, 4, 6), (7, 5, 1, 3)])
_uv = me_cube_005.uv_layers.new(name='UVMap')
_uv.uv.foreach_set('vector', [0.375, 0.0, 0.375, 0.25, 0.625, 0.25, 0.625, 0.0, 0.375, 0.25, 0.375, 0.5, 0.625, 0.5, 0.625, 0.25, 0.375, 0.5, 0.375, 0.75, 0.625, 0.75, 0.625, 0.5, 0.375, 0.75, 0.375, 1.0, 0.625, 1.0, 0.625, 0.75, 0.125, 0.5, 0.125, 0.75, 0.375, 0.75, 0.375, 0.5, 0.625, 0.5, 0.625, 0.75, 0.875, 0.75, 0.875, 0.5])
me_cube_005.materials.append(mat_body_001)
me_cube_005.update()
me_cube_006 = bpy.data.meshes.new('Cube.006')
me_cube_006.from_pydata([(1.668, -0.216, -0.6575), (1.903, -0.216, -0.517), (1.668, 0.06841, -0.6575), (1.903, 0.06841, -0.517), (1.097, -0.3482, 0.113), (1.374, -0.3482, 0.5665), (1.097, 0.2028, 0.113), (1.374, 0.2028, 0.5665)], [], [(0, 2, 3, 1), (2, 6, 7, 3), (6, 4, 5, 7), (4, 0, 1, 5), (2, 0, 4, 6), (7, 5, 1, 3)])
_uv = me_cube_006.uv_layers.new(name='UVMap')
_uv.uv.foreach_set('vector', [0.375, 0.0, 0.375, 0.25, 0.625, 0.25, 0.625, 0.0, 0.375, 0.25, 0.375, 0.5, 0.625, 0.5, 0.625, 0.25, 0.375, 0.5, 0.375, 0.75, 0.625, 0.75, 0.625, 0.5, 0.375, 0.75, 0.375, 1.0, 0.625, 1.0, 0.625, 0.75, 0.125, 0.5, 0.125, 0.75, 0.375, 0.75, 0.375, 0.5, 0.625, 0.5, 0.625, 0.75, 0.875, 0.75, 0.875, 0.5])
me_cube_006.materials.append(mat_body_001)
me_cube_006.update()
me_cube_007 = bpy.data.meshes.new('Cube.007')
me_cube_007.from_pydata([(-0.7261, -0.7261, -1.0), (-0.7261, -1.0, -0.7261), (-1.0, -0.7261, -0.7261), (-0.7261, -1.0, 0.7261), (-0.7261, -0.7261, 1.0), (-1.0, -0.7261, 0.7261), (-0.7261, 0.7261, -1.0), (-1.0, 0.7261, -0.7261), (-0.7261, 1.0, -0.7261), (-0.7261, 0.7261, 1.0), (-0.7261, 1.0, 0.7261), (-1.0, 0.7261, 0.7261), (0.7261, -0.7261, -1.0), (1.0, -0.7261, -0.7261), (0.7261, -1.0, -0.7261), (0.7261, -0.7261, 1.0), (0.7261, -1.0, 0.7261), (1.0, -0.7261, 0.7261), (0.7261, 0.7261, -1.0), (0.7261, 1.0, -0.7261), (1.0, 0.7261, -0.7261), (0.7261, 0.7261, 1.0), (1.0, 0.7261, 0.7261), (0.7261, 1.0, 0.7261)], [], [(14, 16, 3, 1), (20, 22, 17, 13), (21, 9, 4, 15), (2, 5, 11, 7), (8, 10, 23, 19), (0, 1, 2), (3, 4, 5), (6, 7, 8), (9, 10, 11), (12, 13, 14), (15, 16, 17), (18, 19, 20), (21, 22, 23), (6, 0, 2, 7), (1, 3, 5, 2), (4, 9, 11, 5), (10, 8, 7, 11), (18, 6, 8, 19), (9, 21, 23, 10), (22, 20, 19, 23), (12, 18, 20, 13), (21, 15, 17, 22), (16, 14, 13, 17), (0, 12, 14, 1), (15, 4, 3, 16), (6, 18, 12, 0)])
_uv = me_cube_007.uv_layers.new(name='UVMap')
_uv.uv.foreach_set('vector', [0.4092, 0.7842, 0.5908, 0.7842, 0.5908, 0.9658, 0.4092, 0.9658, 0.4092, 0.5342, 0.5908, 0.5342, 0.5908, 0.7158, 0.4092, 0.7158, 0.6592, 0.5342, 0.8408, 0.5342, 0.8408, 0.7158, 0.6592, 0.7158, 0.4092, 0.03423, 0.5908, 0.03423, 0.5908, 0.2158, 0.4092, 0.2158, 0.4092, 0.2842, 0.5908, 0.2842, 0.5908, 0.4658, 0.4092, 0.4658, 0.1592, 0.7158, 0.1592, 0.75, 0.125, 0.7158, 0.5908, 0.0, 0.625, 0.03423, 0.5908, 0.03423, 0.1592, 0.5342, 0.125, 0.5342, 0.1592, 0.5, 0.625, 0.2158, 0.5908, 0.25, 0.5908, 0.2158, 0.3408, 0.7158, 0.375, 0.7158, 0.3408, 0.75, 0.625, 0.7842, 0.5908, 0.7842, 0.5908, 0.75, 0.3408, 0.5342, 0.3408, 0.5, 0.375, 0.5342, 0.625, 0.4658, 0.5908, 0.5, 0.5908, 0.4658, 0.1592, 0.5342, 0.1592, 0.7158, 0.125, 0.7158, 0.125, 0.5342, 0.4092, 0.0, 0.5908, 0.0, 0.5908, 0.03423, 0.4092, 0.03423, 0.625, 0.03423, 0.625, 0.2158, 0.5908, 0.2158, 0.5908, 0.03423, 0.5908, 0.2842, 0.4092, 0.2842, 0.4092, 0.2158, 0.5908, 0.2158, 0.3408, 0.5342, 0.1592, 0.5342, 0.1592, 0.5, 0.3408, 0.5, 0.625, 0.2842, 0.625, 0.4658, 0.5908, 0.4658, 0.5908, 0.2842, 0.5908, 0.5342, 0.4092, 0.5342, 0.4092, 0.4658, 0.5908, 0.4658, 0.3408, 0.7158, 0.3408, 0.5342, 0.4092, 0.5342, 0.4092, 0.7158, 0.6592, 0.5342, 0.6592, 0.7158, 0.5908, 0.7158, 0.5908, 0.5342, 0.5908, 0.7842, 0.4092, 0.7842, 0.4092, 0.7158, 0.5908, 0.7158, 0.1592, 0.7158, 0.3408, 0.7158, 0.3408, 0.75, 0.1592, 0.75, 0.625, 0.7842, 0.625, 0.9658, 0.5908, 0.9658, 0.5908, 0.7842, 0.1592, 0.5342, 0.3408, 0.5342, 0.3408, 0.7158, 0.1592, 0.7158])
me_cube_007.materials.append(mat_body_001)
me_cube_007.update()
me_cube_008 = bpy.data.meshes.new('Cube.008')
me_cube_008.from_pydata([(-1.668, -0.216, -0.6575), (-1.903, -0.216, -0.517), (-1.668, 0.06841, -0.6575), (-1.903, 0.06841, -0.517), (-1.097, -0.3482, 0.113), (-1.374, -0.3482, 0.5665), (-1.097, 0.2028, 0.113), (-1.374, 0.2028, 0.5665)], [], [(0, 1, 3, 2), (2, 3, 7, 6), (6, 7, 5, 4), (4, 5, 1, 0), (2, 6, 4, 0), (7, 3, 1, 5)])
_uv = me_cube_008.uv_layers.new(name='UVMap')
_uv.uv.foreach_set('vector', [0.375, 0.0, 0.625, 0.0, 0.625, 0.25, 0.375, 0.25, 0.375, 0.25, 0.625, 0.25, 0.625, 0.5, 0.375, 0.5, 0.375, 0.5, 0.625, 0.5, 0.625, 0.75, 0.375, 0.75, 0.375, 0.75, 0.625, 0.75, 0.625, 1.0, 0.375, 1.0, 0.125, 0.5, 0.375, 0.5, 0.375, 0.75, 0.125, 0.75, 0.625, 0.5, 0.875, 0.5, 0.875, 0.75, 0.625, 0.75])
me_cube_008.materials.append(mat_body_001)
me_cube_008.update()
me_cube_009 = bpy.data.meshes.new('Cube.009')
me_cube_009.from_pydata([(-0.6789, -0.2273, -2.179), (-0.9531, -0.2224, -2.187), (-0.6737, 0.05706, -2.184), (-0.9478, 0.06199, -2.191), (-0.6123, -0.3455, -1.221), (-1.089, -0.333, -0.9863), (-0.6022, 0.2053, -1.229), (-1.079, 0.2178, -0.9951)], [], [(0, 1, 3, 2), (2, 3, 7, 6), (6, 7, 5, 4), (4, 5, 1, 0), (2, 6, 4, 0), (7, 3, 1, 5)])
_uv = me_cube_009.uv_layers.new(name='UVMap')
_uv.uv.foreach_set('vector', [0.375, 0.0, 0.625, 0.0, 0.625, 0.25, 0.375, 0.25, 0.375, 0.25, 0.625, 0.25, 0.625, 0.5, 0.375, 0.5, 0.375, 0.5, 0.625, 0.5, 0.625, 0.75, 0.375, 0.75, 0.375, 0.75, 0.625, 0.75, 0.625, 1.0, 0.375, 1.0, 0.125, 0.5, 0.375, 0.5, 0.375, 0.75, 0.125, 0.75, 0.625, 0.5, 0.875, 0.5, 0.875, 0.75, 0.625, 0.75])
me_cube_009.materials.append(mat_body_001)
me_cube_009.update()
me_cube_002 = bpy.data.meshes.new('Cube.002')
me_cube_002.from_pydata([(-0.7261, -0.7261, -1.0), (-0.7261, -1.0, -0.7261), (-1.0, -0.7261, -0.7261), (-0.7261, -1.0, 0.7261), (-0.7261, -0.7261, 1.0), (-1.0, -0.7261, 0.7261), (-0.7261, 0.7261, -1.0), (-1.0, 0.7261, -0.7261), (-0.7261, 1.0, -0.7261), (-0.7261, 0.7261, 1.0), (-0.7261, 1.0, 0.7261), (-1.0, 0.7261, 0.7261), (0.7261, -0.7261, -1.0), (1.0, -0.7261, -0.7261), (0.7261, -1.0, -0.7261), (0.7261, -0.7261, 1.0), (0.7261, -1.0, 0.7261), (1.0, -0.7261, 0.7261), (0.7261, 0.7261, -1.0), (0.7261, 1.0, -0.7261), (1.0, 0.7261, -0.7261), (0.7261, 0.7261, 1.0), (1.0, 0.7261, 0.7261), (0.7261, 1.0, 0.7261)], [], [(14, 16, 3, 1), (20, 22, 17, 13), (21, 9, 4, 15), (2, 5, 11, 7), (8, 10, 23, 19), (0, 1, 2), (3, 4, 5), (6, 7, 8), (9, 10, 11), (12, 13, 14), (15, 16, 17), (18, 19, 20), (21, 22, 23), (6, 0, 2, 7), (1, 3, 5, 2), (4, 9, 11, 5), (10, 8, 7, 11), (18, 6, 8, 19), (9, 21, 23, 10), (22, 20, 19, 23), (12, 18, 20, 13), (21, 15, 17, 22), (16, 14, 13, 17), (0, 12, 14, 1), (15, 4, 3, 16), (6, 18, 12, 0)])
_uv = me_cube_002.uv_layers.new(name='UVMap')
_uv.uv.foreach_set('vector', [0.4092, 0.7842, 0.5908, 0.7842, 0.5908, 0.9658, 0.4092, 0.9658, 0.4092, 0.5342, 0.5908, 0.5342, 0.5908, 0.7158, 0.4092, 0.7158, 0.6592, 0.5342, 0.8408, 0.5342, 0.8408, 0.7158, 0.6592, 0.7158, 0.4092, 0.03423, 0.5908, 0.03423, 0.5908, 0.2158, 0.4092, 0.2158, 0.4092, 0.2842, 0.5908, 0.2842, 0.5908, 0.4658, 0.4092, 0.4658, 0.1592, 0.7158, 0.1592, 0.75, 0.125, 0.7158, 0.5908, 0.0, 0.625, 0.03423, 0.5908, 0.03423, 0.1592, 0.5342, 0.125, 0.5342, 0.1592, 0.5, 0.625, 0.2158, 0.5908, 0.25, 0.5908, 0.2158, 0.3408, 0.7158, 0.375, 0.7158, 0.3408, 0.75, 0.625, 0.7842, 0.5908, 0.7842, 0.5908, 0.75, 0.3408, 0.5342, 0.3408, 0.5, 0.375, 0.5342, 0.625, 0.4658, 0.5908, 0.5, 0.5908, 0.4658, 0.1592, 0.5342, 0.1592, 0.7158, 0.125, 0.7158, 0.125, 0.5342, 0.4092, 0.0, 0.5908, 0.0, 0.5908, 0.03423, 0.4092, 0.03423, 0.625, 0.03423, 0.625, 0.2158, 0.5908, 0.2158, 0.5908, 0.03423, 0.5908, 0.2842, 0.4092, 0.2842, 0.4092, 0.2158, 0.5908, 0.2158, 0.3408, 0.5342, 0.1592, 0.5342, 0.1592, 0.5, 0.3408, 0.5, 0.625, 0.2842, 0.625, 0.4658, 0.5908, 0.4658, 0.5908, 0.2842, 0.5908, 0.5342, 0.4092, 0.5342, 0.4092, 0.4658, 0.5908, 0.4658, 0.3408, 0.7158, 0.3408, 0.5342, 0.4092, 0.5342, 0.4092, 0.7158, 0.6592, 0.5342, 0.6592, 0.7158, 0.5908, 0.7158, 0.5908, 0.5342, 0.5908, 0.7842, 0.4092, 0.7842, 0.4092, 0.7158, 0.5908, 0.7158, 0.1592, 0.7158, 0.3408, 0.7158, 0.3408, 0.75, 0.1592, 0.75, 0.625, 0.7842, 0.625, 0.9658, 0.5908, 0.9658, 0.5908, 0.7842, 0.1592, 0.5342, 0.3408, 0.5342, 0.3408, 0.7158, 0.1592, 0.7158])
me_cube_002.materials.append(mat_body)
me_cube_002.update()
me_cube_003 = bpy.data.meshes.new('Cube.003')
me_cube_003.from_pydata([(-1.668, -0.216, -0.6575), (-1.903, -0.216, -0.517), (-1.668, 0.06841, -0.6575), (-1.903, 0.06841, -0.517), (-1.097, -0.3482, 0.113), (-1.374, -0.3482, 0.5665), (-1.097, 0.2028, 0.113), (-1.374, 0.2028, 0.5665)], [], [(0, 1, 3, 2), (2, 3, 7, 6), (6, 7, 5, 4), (4, 5, 1, 0), (2, 6, 4, 0), (7, 3, 1, 5)])
_uv = me_cube_003.uv_layers.new(name='UVMap')
_uv.uv.foreach_set('vector', [0.375, 0.0, 0.625, 0.0, 0.625, 0.25, 0.375, 0.25, 0.375, 0.25, 0.625, 0.25, 0.625, 0.5, 0.375, 0.5, 0.375, 0.5, 0.625, 0.5, 0.625, 0.75, 0.375, 0.75, 0.375, 0.75, 0.625, 0.75, 0.625, 1.0, 0.375, 1.0, 0.125, 0.5, 0.375, 0.5, 0.375, 0.75, 0.125, 0.75, 0.625, 0.5, 0.875, 0.5, 0.875, 0.75, 0.625, 0.75])
me_cube_003.materials.append(mat_body)
me_cube_003.update()
me_cube_004 = bpy.data.meshes.new('Cube.004')
me_cube_004.from_pydata([(-0.6789, -0.2273, -0.5722), (-0.9531, -0.2224, -0.5798), (-0.6737, 0.05706, -0.5767), (-0.9478, 0.06199, -0.5844), (-0.6123, -0.3455, 0.3861), (-1.089, -0.333, 0.6205), (-0.6022, 0.2053, 0.3774), (-1.079, 0.2178, 0.6118)], [], [(0, 1, 3, 2), (2, 3, 7, 6), (6, 7, 5, 4), (4, 5, 1, 0), (2, 6, 4, 0), (7, 3, 1, 5)])
_uv = me_cube_004.uv_layers.new(name='UVMap')
_uv.uv.foreach_set('vector', [0.375, 0.0, 0.625, 0.0, 0.625, 0.25, 0.375, 0.25, 0.375, 0.25, 0.625, 0.25, 0.625, 0.5, 0.375, 0.5, 0.375, 0.5, 0.625, 0.5, 0.625, 0.75, 0.375, 0.75, 0.375, 0.75, 0.625, 0.75, 0.625, 1.0, 0.375, 1.0, 0.125, 0.5, 0.375, 0.5, 0.375, 0.75, 0.125, 0.75, 0.625, 0.5, 0.875, 0.5, 0.875, 0.75, 0.625, 0.75])
me_cube_004.materials.append(mat_body)
me_cube_004.update()
me_cylinder = bpy.data.meshes.new('Cylinder')
me_cylinder.from_pydata([(0.0, 1.002, -1.097), (0.1951, 0.9825, -1.097), (0.3827, 0.9256, -1.097), (0.5556, 0.8332, -1.097), (0.7071, 0.7088, -1.097), (0.8315, 0.5573, -1.097), (0.9239, 0.3844, -1.097), (0.9808, 0.1968, -1.097), (1.0, 0.0017, -1.097), (0.9808, -0.1934, -1.097), (0.9239, -0.381, -1.097), (0.8315, -0.5539, -1.097), (0.7071, -0.7054, -1.097), (0.5556, -0.8298, -1.097), (0.3827, -0.9222, -1.097), (0.1951, -0.9791, -1.097), (0.0, -0.9983, -1.097), (-0.1951, -0.9791, -1.097), (-0.3827, -0.9222, -1.097), (-0.5556, -0.8298, -1.097), (-0.7071, -0.7054, -1.097), (-0.8315, -0.5539, -1.097), (-0.9239, -0.381, -1.097), (-0.9808, -0.1934, -1.097), (-1.0, 0.0017, -1.097), (-0.9808, 0.1968, -1.097), (-0.9239, 0.3844, -1.097), (-0.8315, 0.5573, -1.097), (-0.7071, 0.7088, -1.097), (-0.5556, 0.8332, -1.097), (-0.3827, 0.9256, -1.097), (-0.1951, 0.9825, -1.097), (0.163, 0.8176, 0.7663), (-4.07e-08, 0.8336, 0.7663), (0.3196, 0.7701, 0.7663), (0.4641, 0.6929, 0.7663), (0.5906, 0.589, 0.7663), (0.6945, 0.4624, 0.7663), (0.7717, 0.318, 0.7663), (0.8192, 0.1613, 0.7663), (0.8353, -0.001634, 0.7663), (0.8192, -0.1646, 0.7663), (0.7717, -0.3213, 0.7663), (0.6945, -0.4657, 0.7663), (0.5906, -0.5923, 0.7663), (0.4641, -0.6961, 0.7663), (0.3196, -0.7733, 0.7663), (0.163, -0.8209, 0.7663), (-4.07e-08, -0.8369, 0.7663), (-0.163, -0.8209, 0.7663), (-0.3196, -0.7733, 0.7663), (-0.4641, -0.6961, 0.7663), (-0.5906, -0.5923, 0.7663), (-0.6945, -0.4657, 0.7663), (-0.7717, -0.3213, 0.7663), (-0.8192, -0.1646, 0.7663), (-0.8353, -0.001634, 0.7663), (-0.8192, 0.1613, 0.7663), (-0.7717, 0.318, 0.7663), (-0.6945, 0.4624, 0.7663), (-0.5906, 0.589, 0.7663), (-0.4641, 0.6929, 0.7663), (-0.3196, 0.7701, 0.7663), (-0.163, 0.8176, 0.7663), (0.0, 1.002, 0.7565), (-3.483e-10, 0.8548, 0.9026), (0.1664, 0.8384, 0.9026), (0.1951, 0.9825, 0.7565), (0.3265, 0.7899, 0.9026), (0.3827, 0.9256, 0.7565), (0.474, 0.7111, 0.9026), (0.5556, 0.8332, 0.7565), (0.6033, 0.605, 0.9026), (0.7071, 0.7088, 0.7565), (0.7094, 0.4757, 0.9026), (0.8315, 0.5573, 0.7565), (0.7882, 0.3282, 0.9026), (0.9239, 0.3844, 0.7565), (0.8367, 0.1681, 0.9026), (0.9808, 0.1968, 0.7565), (0.8531, 0.0017, 0.9026), (1.0, 0.0017, 0.7565), (0.8367, -0.1647, 0.9026), (0.9808, -0.1934, 0.7565), (0.7882, -0.3248, 0.9026), (0.9239, -0.381, 0.7565), (0.7094, -0.4723, 0.9026), (0.8315, -0.5539, 0.7565), (0.6033, -0.6016, 0.9026), (0.7071, -0.7054, 0.7565), (0.474, -0.7077, 0.9026), (0.5556, -0.8298, 0.7565), (0.3265, -0.7865, 0.9026), (0.3827, -0.9222, 0.7565), (0.1664, -0.835, 0.9026), (0.1951, -0.9791, 0.7565), (-3.483e-10, -0.8514, 0.9026), (0.0, -0.9983, 0.7565), (-0.1664, -0.835, 0.9026), (-0.1951, -0.9791, 0.7565), (-0.3265, -0.7865, 0.9026), (-0.3827, -0.9222, 0.7565), (-0.474, -0.7077, 0.9026), (-0.5556, -0.8298, 0.7565), (-0.6033, -0.6016, 0.9026), (-0.7071, -0.7054, 0.7565), (-0.7094, -0.4723, 0.9026), (-0.8315, -0.5539, 0.7565), (-0.7882, -0.3248, 0.9026), (-0.9239, -0.381, 0.7565), (-0.8367, -0.1647, 0.9026), (-0.9808, -0.1934, 0.7565), (-0.8531, 0.0017, 0.9026), (-1.0, 0.0017, 0.7565), (-0.8367, 0.1681, 0.9026), (-0.9808, 0.1968, 0.7565), (-0.7882, 0.3282, 0.9026), (-0.9239, 0.3844, 0.7565), (-0.7094, 0.4757, 0.9026), (-0.8315, 0.5573, 0.7565), (-0.6033, 0.605, 0.9026), (-0.7071, 0.7088, 0.7565), (-0.474, 0.7111, 0.9026), (-0.5556, 0.8332, 0.7565), (-0.3265, 0.7899, 0.9026), (-0.3827, 0.9256, 0.7565), (-0.1664, 0.8384, 0.9026), (-0.1951, 0.9825, 0.7565), (0.163, 0.8174, 0.7565), (0.1916, 0.965, 0.9026), (-4.235e-11, 0.9838, 0.9026), (-4.36e-08, 0.8334, 0.7565), (0.3196, 0.7698, 0.7565), (0.3759, 0.9091, 0.9026), (0.4641, 0.6926, 0.7565), (0.5457, 0.8183, 0.9026), (0.5906, 0.5888, 0.7565), (0.6945, 0.6962, 0.9026), (0.6945, 0.4622, 0.7565), (0.8166, 0.5473, 0.9026), (0.7717, 0.3178, 0.7565), (0.9074, 0.3775, 0.9026), (0.8192, 0.1611, 0.7565), (0.9633, 0.1933, 0.9026), (0.8353, -0.001874, 0.7565), (0.9821, 0.0017, 0.9026), (0.8192, -0.1648, 0.7565), (0.9633, -0.1899, 0.9026), (0.7717, -0.3215, 0.7565), (0.9074, -0.3742, 0.9026), (0.6945, -0.4659, 0.7565), (0.8166, -0.544, 0.9026), (0.5906, -0.5925, 0.7565), (0.6945, -0.6928, 0.9026), (0.4641, -0.6964, 0.7565), (0.5457, -0.8149, 0.9026), (0.3196, -0.7736, 0.7565), (0.3759, -0.9057, 0.9026), (0.163, -0.8211, 0.7565), (0.1916, -0.9616, 0.9026), (-4.36e-08, -0.8371, 0.7565), (-4.235e-11, -0.9804, 0.9026), (-0.163, -0.8211, 0.7565), (-0.1916, -0.9616, 0.9026), (-0.3196, -0.7736, 0.7565), (-0.3759, -0.9057, 0.9026), (-0.4641, -0.6964, 0.7565), (-0.5457, -0.8149, 0.9026), (-0.5906, -0.5925, 0.7565), (-0.6945, -0.6928, 0.9026), (-0.6945, -0.4659, 0.7565), (-0.8166, -0.544, 0.9026), (-0.7717, -0.3215, 0.7565), (-0.9074, -0.3742, 0.9026), (-0.8192, -0.1648, 0.7565), (-0.9633, -0.1899, 0.9026), (-0.8353, -0.001874, 0.7565), (-0.9821, 0.0017, 0.9026), (-0.8192, 0.1611, 0.7565), (-0.9633, 0.1933, 0.9026), (-0.7717, 0.3178, 0.7565), (-0.9074, 0.3775, 0.9026), (-0.6945, 0.4622, 0.7565), (-0.8166, 0.5473, 0.9026), (-0.5906, 0.5888, 0.7565), (-0.6945, 0.6962, 0.9026), (-0.4641, 0.6926, 0.7565), (-0.5457, 0.8183, 0.9026), (-0.3196, 0.7698, 0.7565), (-0.3759, 0.9091, 0.9026), (-0.163, 0.8174, 0.7565), (-0.1916, 0.965, 0.9026)], [], [(31, 127, 64, 0), (68, 66, 129, 133), (70, 68, 133, 135), (72, 70, 135, 137), (74, 72, 137, 139), (76, 74, 139, 141), (78, 76, 141, 143), (80, 78, 143, 145), (82, 80, 145, 147), (84, 82, 147, 149), (86, 84, 149, 151), (88, 86, 151, 153), (90, 88, 153, 155), (92, 90, 155, 157), (94, 92, 157, 159), (96, 94, 159, 161), (98, 96, 161, 163), (100, 98, 163, 165), (102, 100, 165, 167), (104, 102, 167, 169), (106, 104, 169, 171), (108, 106, 171, 173), (110, 108, 173, 175), (112, 110, 175, 177), (114, 112, 177, 179), (116, 114, 179, 181), (118, 116, 181, 183), (120, 118, 183, 185), (122, 120, 185, 187), (124, 122, 187, 189), (14, 93, 95, 15), (126, 124, 189, 191), (65, 126, 191, 130), (0, 1, 2, 3, 4, 5, 6, 7, 8, 9, 10, 11, 12, 13, 14, 15, 16, 17, 18, 19, 20, 21, 22, 23, 24, 25, 26, 27, 28, 29, 30, 31), (156, 154, 45, 46), (23, 111, 113, 24), (0, 64, 67, 1), (1, 67, 69, 2), (10, 85, 87, 11), (19, 103, 105, 20), (28, 121, 123, 29), (6, 77, 79, 7), (15, 95, 97, 16), (24, 113, 115, 25), (2, 69, 71, 3), (11, 87, 89, 12), (20, 105, 107, 21), (29, 123, 125, 30), (7, 79, 81, 8), (16, 97, 99, 17), (25, 115, 117, 26), (3, 71, 73, 4), (12, 89, 91, 13), (21, 107, 109, 22), (30, 125, 127, 31), (8, 81, 83, 9), (17, 99, 101, 18), (26, 117, 119, 27), (4, 73, 75, 5), (13, 91, 93, 14), (22, 109, 111, 23), (128, 131, 33, 32), (9, 83, 85, 10), (18, 101, 103, 19), (27, 119, 121, 28), (5, 75, 77, 6), (32, 33, 63, 62, 61, 60, 59, 58, 57, 56, 55, 54, 53, 52, 51, 50, 49, 48, 47, 46, 45, 44, 43, 42, 41, 40, 39, 38, 37, 36, 35, 34), (184, 182, 59, 60), (158, 156, 46, 47), (132, 128, 32, 34), (186, 184, 60, 61), (160, 158, 47, 48), (131, 190, 63, 33), (188, 186, 61, 62), (162, 160, 48, 49), (136, 134, 35, 36), (190, 188, 62, 63), (164, 162, 49, 50), (138, 136, 36, 37), (166, 164, 50, 51), (140, 138, 37, 38), (134, 132, 34, 35), (168, 166, 51, 52), (142, 140, 38, 39), (170, 168, 52, 53), (144, 142, 39, 40), (172, 170, 53, 54), (146, 144, 40, 41), (174, 172, 54, 55), (148, 146, 41, 42), (176, 174, 55, 56), (150, 148, 42, 43), (178, 176, 56, 57), (152, 150, 43, 44), (180, 178, 57, 58), (154, 152, 44, 45), (182, 180, 58, 59), (67, 64, 65, 66), (69, 67, 66, 68), (71, 69, 68, 70), (73, 71, 70, 72), (75, 73, 72, 74), (77, 75, 74, 76), (79, 77, 76, 78), (81, 79, 78, 80), (83, 81, 80, 82), (85, 83, 82, 84), (87, 85, 84, 86), (89, 87, 86, 88), (91, 89, 88, 90), (93, 91, 90, 92), (95, 93, 92, 94), (97, 95, 94, 96), (99, 97, 96, 98), (101, 99, 98, 100), (103, 101, 100, 102), (105, 103, 102, 104), (107, 105, 104, 106), (109, 107, 106, 108), (111, 109, 108, 110), (113, 111, 110, 112), (115, 113, 112, 114), (117, 115, 114, 116), (119, 117, 116, 118), (121, 119, 118, 120), (123, 121, 120, 122), (125, 123, 122, 124), (127, 125, 124, 126), (64, 127, 126, 65), (129, 130, 131, 128), (133, 129, 128, 132), (135, 133, 132, 134), (137, 135, 134, 136), (139, 137, 136, 138), (141, 139, 138, 140), (143, 141, 140, 142), (145, 143, 142, 144), (147, 145, 144, 146), (149, 147, 146, 148), (151, 149, 148, 150), (153, 151, 150, 152), (155, 153, 152, 154), (157, 155, 154, 156), (159, 157, 156, 158), (161, 159, 158, 160), (163, 161, 160, 162), (165, 163, 162, 164), (167, 165, 164, 166), (169, 167, 166, 168), (171, 169, 168, 170), (173, 171, 170, 172), (175, 173, 172, 174), (177, 175, 174, 176), (179, 177, 176, 178), (181, 179, 178, 180), (183, 181, 180, 182), (185, 183, 182, 184), (187, 185, 184, 186), (189, 187, 186, 188), (191, 189, 188, 190), (130, 191, 190, 131), (66, 65, 130, 129)])
me_cylinder.polygons.foreach_set('material_index', [0, 0, 0, 0, 0, 0, 0, 0, 0, 0, 0, 0, 0, 0, 0, 0, 0, 0, 0, 0, 0, 0, 0, 0, 0, 0, 0, 0, 0, 0, 0, 0, 0, 0, 0, 0, 0, 0, 0, 0, 0, 0, 0, 0, 0, 0, 0, 0, 0, 0, 0, 0, 0, 0, 0, 0, 0, 0, 0, 0, 0, 0, 0, 0, 0, 0, 1, 0, 0, 0, 0, 0, 0, 0, 0, 0, 0, 0, 0, 0, 0, 0, 0, 0, 0, 0, 0, 0, 0, 0, 0, 0, 0, 0, 0, 0, 0, 0, 0, 0, 0, 0, 0, 0, 0, 0, 0, 0, 0, 0, 0, 0, 0, 0, 0, 0, 0, 0, 0, 0, 0, 0, 0, 0, 0, 0, 0, 0, 0, 0, 0, 0, 0, 0, 0, 0, 0, 0, 0, 0, 0, 0, 0, 0, 0, 0, 0, 0, 0, 0, 0, 0, 0, 0, 0, 0, 0, 0, 0, 0, 0, 0])
_uv = me_cylinder.uv_layers.new(name='UVMap')
_uv.uv.foreach_set('vector', [0.03125, 0.5, 0.03125, 0.9635, 0.0, 0.9635, 0.0, 0.5, 0.9375, 1.0, 0.9688, 1.0, 0.9688, 1.0, 0.9375, 1.0, 0.9062, 1.0, 0.9375, 1.0, 0.9375, 1.0, 0.9062, 1.0, 0.875, 1.0, 0.9062, 1.0, 0.9062, 1.0, 0.875, 1.0, 0.8438, 1.0, 0.875, 1.0, 0.875, 1.0, 0.8438, 1.0, 0.8125, 1.0, 0.8438, 1.0, 0.8438, 1.0, 0.8125, 1.0, 0.7812, 1.0, 0.8125, 1.0, 0.8125, 1.0, 0.7812, 1.0, 0.75, 1.0, 0.7812, 1.0, 0.7812, 1.0, 0.75, 1.0, 0.7188, 1.0, 0.75, 1.0, 0.75, 1.0, 0.7188, 1.0, 0.6875, 1.0, 0.7188, 1.0, 0.7188, 1.0, 0.6875, 1.0, 0.6562, 1.0, 0.6875, 1.0, 0.6875, 1.0, 0.6562, 1.0, 0.625, 1.0, 0.6562, 1.0, 0.6562, 1.0, 0.625, 1.0, 0.5938, 1.0, 0.625, 1.0, 0.625, 1.0, 0.5938, 1.0, 0.5625, 1.0, 0.5938, 1.0, 0.5938, 1.0, 0.5625, 1.0, 0.5312, 1.0, 0.5625, 1.0, 0.5625, 1.0, 0.5312, 1.0, 0.5, 1.0, 0.5312, 1.0, 0.5312, 1.0, 0.5, 1.0, 0.4687, 1.0, 0.5, 1.0, 0.5, 1.0, 0.4688, 1.0, 0.4375, 1.0, 0.4688, 1.0, 0.4687, 1.0, 0.4375, 1.0, 0.4062, 1.0, 0.4375, 1.0, 0.4375, 1.0, 0.4062, 1.0, 0.375, 1.0, 0.4062, 1.0, 0.4062, 1.0, 0.375, 1.0, 0.3438, 1.0, 0.375, 1.0, 0.375, 1.0, 0.3438, 1.0, 0.3125, 1.0, 0.3438, 1.0, 0.3438, 1.0, 0.3125, 1.0, 0.2812, 1.0, 0.3125, 1.0, 0.3125, 1.0, 0.2812, 1.0, 0.25, 1.0, 0.2812, 1.0, 0.2812, 1.0, 0.25, 1.0, 0.2188, 1.0, 0.25, 1.0, 0.25, 1.0, 0.2188, 1.0, 0.1875, 1.0, 0.2188, 1.0, 0.2188, 1.0, 0.1875, 1.0, 0.1562, 1.0, 0.1875, 1.0, 0.1875, 1.0, 0.1562, 1.0, 0.125, 1.0, 0.1562, 1.0, 0.1562, 1.0, 0.125, 1.0, 0.09375, 1.0, 0.125, 1.0, 0.125, 1.0, 0.09375, 1.0, 0.0625, 1.0, 0.09375, 1.0, 0.09375, 1.0, 0.0625, 1.0, 0.5625, 0.5, 0.5625, 0.9635, 0.5312, 0.9635, 0.5312, 0.5, 0.03125, 1.0, 0.0625, 1.0, 0.0625, 1.0, 0.03125, 1.0, 0.0, 1.0, 0.03125, 1.0, 0.03125, 1.0, 0.0, 1.0, 0.75, 0.49, 0.7968, 0.4854, 0.8418, 0.4717, 0.8833, 0.4496, 0.9197, 0.4197, 0.9496, 0.3833, 0.9717, 0.3418, 0.9854, 0.2968, 0.99, 0.25, 0.9854, 0.2032, 0.9717, 0.1582, 0.9496, 0.1167, 0.9197, 0.08029, 0.8833, 0.05045, 0.8418, 0.02827, 0.7968, 0.01461, 0.75, 0.01, 0.7032, 0.01461, 0.6582, 0.02827, 0.6167, 0.05045, 0.5803, 0.08029, 0.5504, 0.1167, 0.5283, 0.1582, 0.5146, 0.2032, 0.51, 0.25, 0.5146, 0.2968, 0.5283, 0.3418, 0.5504, 0.3833, 0.5803, 0.4197, 0.6167, 0.4496, 0.6582, 0.4717, 0.7032, 0.4854, 0.5625, 1.0, 0.5938, 1.0, 0.5938, 1.0, 0.5625, 1.0, 0.2812, 0.5, 0.2812, 0.9635, 0.25, 0.9635, 0.25, 0.5, 1.0, 0.5, 1.0, 0.9635, 0.9688, 0.9635, 0.9688, 0.5, 0.9688, 0.5, 0.9688, 0.9635, 0.9375, 0.9635, 0.9375, 0.5, 0.6875, 0.5, 0.6875, 0.9635, 0.6562, 0.9635, 0.6562, 0.5, 0.4062, 0.5, 0.4062, 0.9635, 0.375, 0.9635, 0.375, 0.5, 0.125, 0.5, 0.125, 0.9635, 0.09375, 0.9635, 0.09375, 0.5, 0.8125, 0.5, 0.8125, 0.9635, 0.7813, 0.9635, 0.7812, 0.5, 0.5312, 0.5, 0.5312, 0.9635, 0.5, 0.9635, 0.5, 0.5, 0.25, 0.5, 0.25, 0.9635, 0.2188, 0.9635, 0.2188, 0.5, 0.9375, 0.5, 0.9375, 0.9635, 0.9063, 0.9635, 0.9062, 0.5, 0.6562, 0.5, 0.6562, 0.9635, 0.625, 0.9635, 0.625, 0.5, 0.375, 0.5, 0.375, 0.9635, 0.3438, 0.9635, 0.3438, 0.5, 0.09375, 0.5, 0.09375, 0.9635, 0.0625, 0.9635, 0.0625, 0.5, 0.7812, 0.5, 0.7812, 0.9635, 0.75, 0.9635, 0.75, 0.5, 0.5, 0.5, 0.5, 0.9635, 0.4688, 0.9635, 0.4688, 0.5, 0.2188, 0.5, 0.2188, 0.9635, 0.1875, 0.9635, 0.1875, 0.5, 0.9062, 0.5, 0.9062, 0.9635, 0.875, 0.9635, 0.875, 0.5, 0.625, 0.5, 0.625, 0.9635, 0.5938, 0.9635, 0.5938, 0.5, 0.3438, 0.5, 0.3438, 0.9635, 0.3125, 0.9635, 0.3125, 0.5, 0.0625, 0.5, 0.0625, 0.9635, 0.03125, 0.9635, 0.03125, 0.5, 0.75, 0.5, 0.75, 0.9635, 0.7188, 0.9635, 0.7188, 0.5, 0.4688, 0.5, 0.4688, 0.9635, 0.4375, 0.9635, 0.4375, 0.5, 0.1875, 0.5, 0.1875, 0.9635, 0.1562, 0.9635, 0.1562, 0.5, 0.875, 0.5, 0.875, 0.9635, 0.8438, 0.9635, 0.8438, 0.5, 0.5938, 0.5, 0.5938, 0.9635, 0.5625, 0.9635, 0.5625, 0.5, 0.3125, 0.5, 0.3125, 0.9635, 0.2812, 0.9635, 0.2812, 0.5, 0.9688, 1.0, 1.0, 1.0, 1.0, 1.0, 0.9688, 1.0, 0.7188, 0.5, 0.7188, 0.9635, 0.6875, 0.9635, 0.6875, 0.5, 0.4375, 0.5, 0.4375, 0.9635, 0.4063, 0.9635, 0.4062, 0.5, 0.1562, 0.5, 0.1562, 0.9635, 0.125, 0.9635, 0.125, 0.5, 0.8438, 0.5, 0.8438, 0.9635, 0.8125, 0.9635, 0.8125, 0.5, 0.2968, 0.4854, 0.25, 0.49, 0.2032, 0.4854, 0.1582, 0.4717, 0.1167, 0.4496, 0.08029, 0.4197, 0.05045, 0.3833, 0.02827, 0.3418, 0.01461, 0.2968, 0.01, 0.25, 0.01461, 0.2032, 0.02827, 0.1582, 0.05045, 0.1167, 0.08029, 0.08029, 0.1167, 0.05045, 0.1582, 0.02827, 0.2032, 0.01461, 0.25, 0.01, 0.2968, 0.01461, 0.3418, 0.02827, 0.3833, 0.05045, 0.4197, 0.08029, 0.4496, 0.1167, 0.4717, 0.1582, 0.4854, 0.2032, 0.49, 0.25, 0.4854, 0.2968, 0.4717, 0.3418, 0.4496, 0.3833, 0.4197, 0.4197, 0.3833, 0.4496, 0.3418, 0.4717, 0.125, 1.0, 0.1562, 1.0, 0.1562, 1.0, 0.125, 1.0, 0.5313, 1.0, 0.5625, 1.0, 0.5625, 1.0, 0.5312, 1.0, 0.9375, 1.0, 0.9688, 1.0, 0.9688, 1.0, 0.9375, 1.0, 0.09375, 1.0, 0.125, 1.0, 0.125, 1.0, 0.09375, 1.0, 0.5, 1.0, 0.5312, 1.0, 0.5312, 1.0, 0.5, 1.0, 5.821e-10, 1.0, 0.03125, 1.0, 0.03125, 1.0, 0.0, 1.0, 0.0625, 1.0, 0.09375, 1.0, 0.09375, 1.0, 0.0625, 1.0, 0.4688, 1.0, 0.5, 1.0, 0.5, 1.0, 0.4688, 1.0, 0.875, 1.0, 0.9062, 1.0, 0.9062, 1.0, 0.875, 1.0, 0.03125, 1.0, 0.0625, 1.0, 0.0625, 1.0, 0.03125, 1.0, 0.4375, 1.0, 0.4688, 1.0, 0.4688, 1.0, 0.4375, 1.0, 0.8437, 1.0, 0.875, 1.0, 0.875, 1.0, 0.8438, 1.0, 0.4063, 1.0, 0.4375, 1.0, 0.4375, 1.0, 0.4062, 1.0, 0.8125, 1.0, 0.8438, 1.0, 0.8438, 1.0, 0.8125, 1.0, 0.9062, 1.0, 0.9375, 1.0, 0.9375, 1.0, 0.9062, 1.0, 0.375, 1.0, 0.4062, 1.0, 0.4062, 1.0, 0.375, 1.0, 0.7812, 1.0, 0.8125, 1.0, 0.8125, 1.0, 0.7812, 1.0, 0.3438, 1.0, 0.375, 1.0, 0.375, 1.0, 0.3438, 1.0, 0.75, 1.0, 0.7812, 1.0, 0.7812, 1.0, 0.75, 1.0, 0.3125, 1.0, 0.3438, 1.0, 0.3438, 1.0, 0.3125, 1.0, 0.7188, 1.0, 0.75, 1.0, 0.75, 1.0, 0.7188, 1.0, 0.2813, 1.0, 0.3125, 1.0, 0.3125, 1.0, 0.2812, 1.0, 0.6875, 1.0, 0.7188, 1.0, 0.7188, 1.0, 0.6875, 1.0, 0.25, 1.0, 0.2812, 1.0, 0.2812, 1.0, 0.25, 1.0, 0.6562, 1.0, 0.6875, 1.0, 0.6875, 1.0, 0.6562, 1.0, 0.2188, 1.0, 0.25, 1.0, 0.25, 1.0, 0.2188, 1.0, 0.625, 1.0, 0.6562, 1.0, 0.6562, 1.0, 0.625, 1.0, 0.1875, 1.0, 0.2188, 1.0, 0.2188, 1.0, 0.1875, 1.0, 0.5938, 1.0, 0.625, 1.0, 0.625, 1.0, 0.5938, 1.0, 0.1562, 1.0, 0.1875, 1.0, 0.1875, 1.0, 0.1562, 1.0, 0.9688, 0.9635, 1.0, 0.9635, 1.0, 1.0, 0.9688, 1.0, 0.9375, 0.9635, 0.9688, 0.9635, 0.9688, 1.0, 0.9375, 1.0, 0.9063, 0.9635, 0.9375, 0.9635, 0.9375, 1.0, 0.9062, 1.0, 0.875, 0.9635, 0.9062, 0.9635, 0.9062, 1.0, 0.875, 1.0, 0.8438, 0.9635, 0.875, 0.9635, 0.875, 1.0, 0.8438, 1.0, 0.8125, 0.9635, 0.8438, 0.9635, 0.8438, 1.0, 0.8125, 1.0, 0.7813, 0.9635, 0.8125, 0.9635, 0.8125, 1.0, 0.7812, 1.0, 0.75, 0.9635, 0.7812, 0.9635, 0.7812, 1.0, 0.75, 1.0, 0.7188, 0.9635, 0.75, 0.9635, 0.75, 1.0, 0.7188, 1.0, 0.6875, 0.9635, 0.7188, 0.9635, 0.7188, 1.0, 0.6875, 1.0, 0.6562, 0.9635, 0.6875, 0.9635, 0.6875, 1.0, 0.6562, 1.0, 0.625, 0.9635, 0.6562, 0.9635, 0.6562, 1.0, 0.625, 1.0, 0.5938, 0.9635, 0.625, 0.9635, 0.625, 1.0, 0.5938, 1.0, 0.5625, 0.9635, 0.5938, 0.9635, 0.5938, 1.0, 0.5625, 1.0, 0.5312, 0.9635, 0.5625, 0.9635, 0.5625, 1.0, 0.5312, 1.0, 0.5, 0.9635, 0.5312, 0.9635, 0.5312, 1.0, 0.5, 1.0, 0.4688, 0.9635, 0.5, 0.9635, 0.5, 1.0, 0.4687, 1.0, 0.4375, 0.9635, 0.4688, 0.9635, 0.4688, 1.0, 0.4375, 1.0, 0.4063, 0.9635, 0.4375, 0.9635, 0.4375, 1.0, 0.4062, 1.0, 0.375, 0.9635, 0.4062, 0.9635, 0.4062, 1.0, 0.375, 1.0, 0.3438, 0.9635, 0.375, 0.9635, 0.375, 1.0, 0.3438, 1.0, 0.3125, 0.9635, 0.3438, 0.9635, 0.3438, 1.0, 0.3125, 1.0, 0.2812, 0.9635, 0.3125, 0.9635, 0.3125, 1.0, 0.2812, 1.0, 0.25, 0.9635, 0.2812, 0.9635, 0.2812, 1.0, 0.25, 1.0, 0.2188, 0.9635, 0.25, 0.9635, 0.25, 1.0, 0.2188, 1.0, 0.1875, 0.9635, 0.2188, 0.9635, 0.2188, 1.0, 0.1875, 1.0, 0.1562, 0.9635, 0.1875, 0.9635, 0.1875, 1.0, 0.1562, 1.0, 0.125, 0.9635, 0.1562, 0.9635, 0.1562, 1.0, 0.125, 1.0, 0.09375, 0.9635, 0.125, 0.9635, 0.125, 1.0, 0.09375, 1.0, 0.0625, 0.9635, 0.09375, 0.9635, 0.09375, 1.0, 0.0625, 1.0, 0.03125, 0.9635, 0.0625, 0.9635, 0.0625, 1.0, 0.03125, 1.0, 0.0, 0.9635, 0.03125, 0.9635, 0.03125, 1.0, 0.0, 1.0, 0.9688, 1.0, 1.0, 1.0, 1.0, 1.0, 0.9688, 1.0, 0.9375, 1.0, 0.9688, 1.0, 0.9688, 1.0, 0.9375, 1.0, 0.9062, 1.0, 0.9375, 1.0, 0.9375, 1.0, 0.9062, 1.0, 0.875, 1.0, 0.9062, 1.0, 0.9062, 1.0, 0.875, 1.0, 0.8438, 1.0, 0.875, 1.0, 0.875, 1.0, 0.8437, 1.0, 0.8125, 1.0, 0.8438, 1.0, 0.8438, 1.0, 0.8125, 1.0, 0.7812, 1.0, 0.8125, 1.0, 0.8125, 1.0, 0.7812, 1.0, 0.75, 1.0, 0.7812, 1.0, 0.7812, 1.0, 0.75, 1.0, 0.7188, 1.0, 0.75, 1.0, 0.75, 1.0, 0.7188, 1.0, 0.6875, 1.0, 0.7188, 1.0, 0.7188, 1.0, 0.6875, 1.0, 0.6562, 1.0, 0.6875, 1.0, 0.6875, 1.0, 0.6562, 1.0, 0.625, 1.0, 0.6562, 1.0, 0.6562, 1.0, 0.625, 1.0, 0.5938, 1.0, 0.625, 1.0, 0.625, 1.0, 0.5938, 1.0, 0.5625, 1.0, 0.5938, 1.0, 0.5938, 1.0, 0.5625, 1.0, 0.5312, 1.0, 0.5625, 1.0, 0.5625, 1.0, 0.5313, 1.0, 0.5, 1.0, 0.5312, 1.0, 0.5312, 1.0, 0.5, 1.0, 0.4688, 1.0, 0.5, 1.0, 0.5, 1.0, 0.4688, 1.0, 0.4375, 1.0, 0.4687, 1.0, 0.4688, 1.0, 0.4375, 1.0, 0.4062, 1.0, 0.4375, 1.0, 0.4375, 1.0, 0.4063, 1.0, 0.375, 1.0, 0.4062, 1.0, 0.4062, 1.0, 0.375, 1.0, 0.3438, 1.0, 0.375, 1.0, 0.375, 1.0, 0.3438, 1.0, 0.3125, 1.0, 0.3438, 1.0, 0.3438, 1.0, 0.3125, 1.0, 0.2812, 1.0, 0.3125, 1.0, 0.3125, 1.0, 0.2813, 1.0, 0.25, 1.0, 0.2812, 1.0, 0.2812, 1.0, 0.25, 1.0, 0.2188, 1.0, 0.25, 1.0, 0.25, 1.0, 0.2188, 1.0, 0.1875, 1.0, 0.2188, 1.0, 0.2188, 1.0, 0.1875, 1.0, 0.1562, 1.0, 0.1875, 1.0, 0.1875, 1.0, 0.1562, 1.0, 0.125, 1.0, 0.1562, 1.0, 0.1562, 1.0, 0.125, 1.0, 0.09375, 1.0, 0.125, 1.0, 0.125, 1.0, 0.09375, 1.0, 0.0625, 1.0, 0.09375, 1.0, 0.09375, 1.0, 0.0625, 1.0, 0.03125, 1.0, 0.0625, 1.0, 0.0625, 1.0, 0.03125, 1.0, 0.0, 1.0, 0.03125, 1.0, 0.03125, 1.0, 5.821e-10, 1.0, 0.9688, 1.0, 1.0, 1.0, 1.0, 1.0, 0.9688, 1.0])
me_cylinder.materials.append(mat_eye_metal)
me_cylinder.materials.append(mat_red_001)
me_cylinder.update()

# ---- objects
ob_stroke = bpy.data.objects.new('Stroke', None)
ob_light = bpy.data.objects.new('Light', light_light)
ob_camera = bpy.data.objects.new('Camera', cam_camera)
ob_light_001 = bpy.data.objects.new('Light.001', light_light_001)
ob_cylinder_001 = bpy.data.objects.new('Cylinder.001', me_cylinder_001)
ob_cube_004 = bpy.data.objects.new('Cube.004', me_cube_005)
ob_cube_005 = bpy.data.objects.new('Cube.005', me_cube_006)
ob_cube_006 = bpy.data.objects.new('Cube.006', me_cube_007)
ob_cube_007 = bpy.data.objects.new('Cube.007', me_cube_008)
ob_cube_008 = bpy.data.objects.new('Cube.008', me_cube_009)
ob_cube_001 = bpy.data.objects.new('Cube.001', me_cube_002)
ob_cube_002 = bpy.data.objects.new('Cube.002', me_cube_003)
ob_cube_003 = bpy.data.objects.new('Cube.003', me_cube_004)
ob_cylinder = bpy.data.objects.new('Cylinder', me_cylinder)

# ---- transforms, parenting, visibility, modifiers, constraints
ob_stroke.location = (0.0, 0.0, 0.0)
ob_stroke.scale = (0.4311, 0.4311, 0.4311)
ob_stroke.empty_image_offset = (0.0, 0.0)
ob_stroke.color = (0.0, 0.0, 0.0, 1.0)
ob_stroke.use_grease_pencil_lights = True
_m = ob_stroke.modifiers.new('Line Art', 'LINEART')
_m.show_render = True
_m.crease_threshold = 1.858
_m.source_collection = col_collection
_m.use_contour = True
_m.use_loose = True
_m.use_crease = True
_m.use_edge_mark = True
_m.use_intersection = True
_m.silhouette_filtering = 'INDIVIDUAL'
_m.target_layer = 'Lines'
_m.target_material = mat_black_001
_m.radius = 0.0675
ob_light.location = (2.415, -4.478, 3.665)
ob_light.rotation_euler = (0.6503, 0.05522, 1.866)
ob_light.lock_rotations_4d = False
ob_light.empty_display_type = 'ARROWS'
ob_light.color = (0.0, 0.0, 0.0, 0.0)
ob_light.lineart.crease_threshold = 0.0
ob_camera.location = (-5.006, -7.109, 0.1337)
ob_camera.rotation_euler = (1.625, 0.01325, -0.6187)
ob_camera.lock_rotations_4d = False
ob_camera.empty_display_type = 'ARROWS'
ob_camera.color = (0.0, 0.0, 0.0, 0.0)
ob_camera.display_type = 'WIRE'
ob_camera.lineart.crease_threshold = 0.0
ob_light_001.location = (-5.383, -6.724, 10.86)
ob_light_001.rotation_euler = (0.6503, 0.05522, 1.866)
ob_light_001.lock_rotations_4d = False
ob_light_001.empty_display_type = 'ARROWS'
ob_light_001.color = (0.0, 0.0, 0.0, 0.0)
ob_light_001.lineart.crease_threshold = 0.0
ob_cylinder_001.location = (0.0, -0.5872, 0.1031)
ob_cylinder_001.rotation_euler = (1.553, -0.0, 0.0)
ob_cylinder_001.scale = (0.5891, 0.5707, 0.5891)
ob_cube_004.location = (0.0, 0.0, 0.0)
ob_cube_004.rotation_euler = (0.2765, -0.0, 0.0)
ob_cube_005.location = (0.0, -0.1056, 0.0)
ob_cube_005.rotation_euler = (-0.1843, -0.0, 0.0)
ob_cube_006.location = (0.0, 0.0, 0.1031)
ob_cube_006.scale = (1.0, 1.0, 0.9688)
ob_cube_007.location = (0.0, 0.1408, 0.0)
ob_cube_007.rotation_euler = (0.1843, -0.0, 0.0)
ob_cube_008.location = (0.0, 0.0, 0.0)
ob_cube_008.rotation_euler = (-0.2765, -0.0, 0.0)
ob_cube_001.location = (0.0, 0.0, 0.0)
ob_cube_002.location = (0.0, 0.0, 0.0)
_m = ob_cube_002.modifiers.new('Mirror', 'MIRROR')
ob_cube_003.location = (0.0, 0.0, -1.607)
_m = ob_cube_003.modifiers.new('Mirror', 'MIRROR')
ob_cylinder.location = (0.0, -0.5872, 0.0)
ob_cylinder.rotation_euler = (1.553, -0.0, 0.0)
ob_cylinder.scale = (0.5891, 0.5891, 0.5891)

# ---- collection membership
scene.collection.objects.link(ob_stroke)
col_collection.objects.link(ob_light)
col_collection.objects.link(ob_camera)
col_collection.objects.link(ob_light_001)
col_collection.objects.link(ob_cylinder_001)
col_collection.objects.link(ob_cube_004)
col_collection.objects.link(ob_cube_005)
col_collection.objects.link(ob_cube_006)
col_collection.objects.link(ob_cube_007)
col_collection.objects.link(ob_cube_008)
col_collection_2.objects.link(ob_cube_001)
col_collection_2.objects.link(ob_cube_002)
col_collection_2.objects.link(ob_cube_003)
col_collection_2.objects.link(ob_cylinder)
def _layer_coll(name, lc=None):
    lc = lc or bpy.context.view_layer.layer_collection
    for c in lc.children:
        if c.name == name: return c
        r = _layer_coll(name, c)
        if r: return r
_layer_coll('Collection 2').exclude = True

# ---- scene / render settings (as saved in the file)
scene.camera = ob_camera
scene.frame_start = 1; scene.frame_end = 20; scene.frame_set(2)
scene.render.engine = 'BLENDER_EEVEE_NEXT'
scene.render.resolution_x = 200
scene.render.resolution_y = 112
scene.render.filter_size = 0.0
scene.render.film_transparent = True
scene.cycles.sampling_pattern = 'TABULATED_SOBOL'
scene.view_settings.view_transform = 'Filmic'
bpy.context.view_layer.update()
